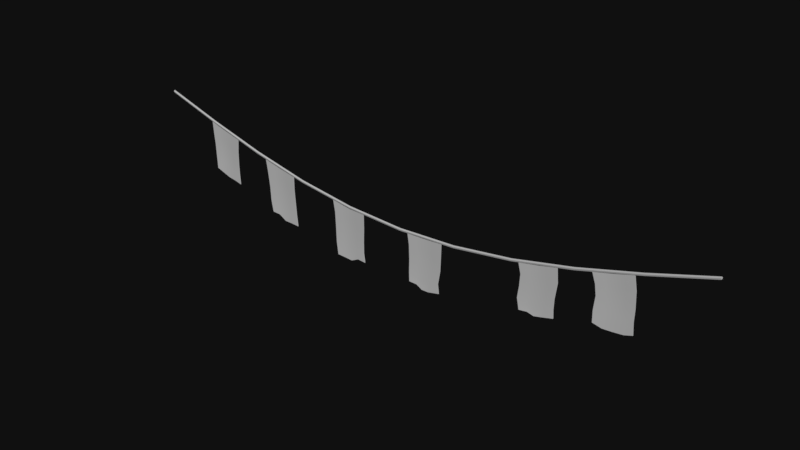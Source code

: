 # Source: flagSim4.1.blend  (saved by Blender 2.78.0; exported with 4.5.12 LTS)
import bpy
from mathutils import Matrix  # noqa: F401  (used for matrix-valued properties, if any)

bpy.ops.wm.read_factory_settings(use_empty=True)
scene = bpy.context.scene
scene.name = 'Scene'

# ---- collections
col_collection_1 = bpy.data.collections.new('Collection 1'); scene.collection.children.link(col_collection_1)

# ---- materials (node trees are filled in below, after node groups)
mat_lambert2 = bpy.data.materials.new('lambert2')
mat_lambert2.alpha_threshold = 0.0
mat_lambert2.diffuse_color = (0.5, 0.5, 0.5, 1.0)
mat_lambert2.roughness = 0.5

# ---- material node trees
mat_lambert2.use_nodes = True; mat_lambert2.node_tree.nodes.clear()
_N = mat_lambert2.node_tree.nodes; _L = mat_lambert2.node_tree.links
n0 = _N.new('ShaderNodeOutputMaterial'); n0.name = 'Material Output'; n0.location = (1200, 880)
n0.label = 'Material Out'
n1 = _N.new('ShaderNodeAddShader'); n1.name = 'Add Shader'; n1.location = (1000, 880)
n1.label = 'Shader Add Refl'
n2 = _N.new('ShaderNodeAddShader'); n2.name = 'Add Shader.001'; n2.location = (800, 880)
n2.label = 'Shader Add Spec'
n3 = _N.new('ShaderNodeBsdfRefraction'); n3.name = 'Refraction BSDF'; n3.location = (1200, 220)
n3.label = 'Refl BSDF'
n3.mute = True
n4 = _N.new('ShaderNodeMix'); n4.name = 'Mix'; n4.location = (1000, 220)
n4.label = 'Mix Color/Refl'
n4.data_type = 'RGBA'
n4.blend_type = 'MULTIPLY'
n4.inputs[0].default_value = 1.0
n4.inputs[6].default_value = (1.0, 1.0, 1.0, 1.0)
n4.inputs[7].default_value = (0.0, 0.0, 0.0, 0.0)
n5 = _N.new('ShaderNodeMixShader'); n5.name = 'Mix Shader'; n5.location = (600, 880)
n5.label = 'Shader Mix Alpha'
n6 = _N.new('ShaderNodeBsdfTransparent'); n6.name = 'Transparent BSDF'; n6.location = (400, 880)
n6.label = 'Alpha BSDF'
n6.mute = True
n7 = _N.new('ShaderNodeMix'); n7.name = 'Mix.001'; n7.location = (200, 1100)
n7.label = 'Mix Color/Alpha'
n7.data_type = 'RGBA'
n7.blend_type = 'MULTIPLY'
n7.inputs[0].default_value = 1.0
n7.inputs[6].default_value = (1.0, 1.0, 1.0, 1.0)
n7.inputs[7].default_value = (1.0, 1.0, 1.0, 1.0)
n8 = _N.new('ShaderNodeBsdfDiffuse'); n8.name = 'Diffuse BSDF'; n8.location = (400, 660)
n8.label = 'Diff BSDF'
n9 = _N.new('ShaderNodeMix'); n9.name = 'Mix.002'; n9.location = (200, 660)
n9.label = 'Mix Color/Diffuse'
n9.data_type = 'RGBA'
n9.blend_type = 'MULTIPLY'
n9.inputs[0].default_value = 1.0
n9.inputs[7].default_value = (1.0, 1.0, 1.0, 1.0)
n10 = _N.new('ShaderNodeBsdfAnisotropic'); n10.name = 'Glossy BSDF'; n10.location = (400, 220)
n10.label = 'Spec BSDF'
n10.distribution = 'GGX'
n11 = _N.new('ShaderNodeMix'); n11.name = 'Mix.003'; n11.location = (200, 220)
n11.label = 'Mix Color/Spec'
n11.data_type = 'RGBA'
n11.blend_type = 'MULTIPLY'
n11.inputs[0].default_value = 1.0
n11.inputs[7].default_value = (0.0, 0.0, 0.0, 1.0)
n12 = _N.new('ShaderNodeMix'); n12.name = 'Mix.004'; n12.location = (200, 0)
n12.label = 'Mix Color/Hardness'
n12.data_type = 'RGBA'
n12.blend_type = 'MULTIPLY'
n12.inputs[0].default_value = 1.0
n12.inputs[6].default_value = (1.87, 1.87, 1.87, 1.87)
n12.inputs[7].default_value = (1.0, 1.0, 1.0, 1.0)
n13 = _N.new('ShaderNodeNormalMap'); n13.name = 'Normal Map'; n13.location = (200, 440)
n13.label = 'Normal/Map'
n13.mute = True
n14 = _N.new('ShaderNodeMix'); n14.name = 'Mix.005'; n14.location = (1000, 660)
n14.label = 'Bump/Map'
n14.mute = True
n14.data_type = 'RGBA'
n14.blend_type = 'MULTIPLY'
n14.inputs[0].default_value = 1.0
n14.inputs[6].default_value = (1.0, 1.0, 1.0, 1.0)
n14.inputs[7].default_value = (0.0, 0.0, 0.0, 1.0)
n15 = _N.new('ShaderNodeTexCoord'); n15.name = 'Texture Coordinate'; n15.location = (-600, 660)
n15.label = 'Texture Coords'
n16 = _N.new('ShaderNodeDisplacement'); n16.name = 'Displacement'; n16.location = (0, 0)
n16.inputs[1].default_value = 0.0
n16.inputs[2].default_value = 0.1
n17 = _N.new('ShaderNodeMath'); n17.name = 'Math'; n17.location = (0, 0)
n17.operation = 'POWER'
_L.new(n1.outputs[0], n0.inputs[0])
_L.new(n2.outputs[0], n1.inputs[0])
_L.new(n3.outputs[0], n1.inputs[1])
_L.new(n4.outputs[2], n3.inputs[0])
_L.new(n5.outputs[0], n2.inputs[0])
_L.new(n6.outputs[0], n5.inputs[1])
_L.new(n7.outputs[2], n5.inputs[0])
_L.new(n8.outputs[0], n5.inputs[2])
_L.new(n9.outputs[2], n8.inputs[0])
_L.new(n10.outputs[0], n2.inputs[1])
_L.new(n11.outputs[2], n10.inputs[0])
_L.new(n13.outputs[0], n8.inputs[2])
_L.new(n13.outputs[0], n10.inputs[4])
_L.new(n13.outputs[0], n3.inputs[3])
_L.new(n14.outputs[2], n16.inputs[0])
_L.new(n16.outputs[0], n0.inputs[2])
_L.new(n12.outputs[2], n17.inputs[0])
_L.new(n17.outputs[0], n10.inputs[1])
n0.is_active_output = True

# ---- world
world_world = bpy.data.worlds.new('World'); scene.world = world_world
world_world.use_nodes = True; world_world.node_tree.nodes.clear()
_N = world_world.node_tree.nodes; _L = world_world.node_tree.links
n0 = _N.new('ShaderNodeOutputWorld'); n0.name = 'World Output'; n0.location = (300, 300)
n1 = _N.new('ShaderNodeBackground'); n1.name = 'Background'; n1.location = (10, 300)
n1.inputs[0].default_value = (0.05088, 0.05088, 0.05088, 1.0)
n1.inputs[1].default_value = 0.1
_L.new(n1.outputs[0], n0.inputs[0])
n0.is_active_output = True
world_world.color = (0.05088, 0.05088, 0.05088)
world_world.use_sun_shadow = False
world_world.sun_shadow_jitter_overblur = 0.0
world_world.cycles.sampling_method = 'MANUAL'

# ---- meshes
me_untitled_013 = bpy.data.meshes.new('Untitled.013')
me_untitled_013.from_pydata([(2.236, 0.00951, 1.353), (2.236, 0.005878, 1.342), (2.236, -0.005878, 1.342), (2.236, -0.009511, 1.353), (2.236, -2.215e-07, 1.36), (1.342, 0.00951, 1.09), (1.342, 0.005878, 1.078), (1.342, -0.005878, 1.078), (1.342, -0.009511, 1.09), (1.342, -1.787e-07, 1.097), (0.4472, 0.00951, 0.9287), (0.4472, 0.005878, 0.9175), (0.4472, -0.005878, 0.9175), (0.4472, -0.009511, 0.9287), (0.4472, -1.524e-07, 0.9356), (-0.4472, 0.00951, 0.9287), (-0.4472, 0.005878, 0.9175), (-0.4472, -0.005878, 0.9175), (-0.4472, -0.009511, 0.9287), (-0.4472, -1.524e-07, 0.9356), (-1.342, 0.00951, 1.09), (-1.342, 0.005878, 1.078), (-1.342, -0.005878, 1.078), (-1.342, -0.009511, 1.09), (-1.342, -1.787e-07, 1.097), (-2.236, 0.00951, 1.353), (-2.236, 0.005878, 1.342), (-2.236, -0.005878, 1.342), (-2.236, -0.009511, 1.353), (-2.236, -2.215e-07, 1.36), (1.124e-07, -0.009511, 0.9071), (3.934e-08, -0.005878, 0.8959), (3.994e-08, 0.005878, 0.8959), (1.138e-07, 0.00951, 0.9071), (7.629e-08, -1.489e-07, 0.914), (-0.8944, -0.005878, 0.9803), (-0.8944, 0.005878, 0.9803), (-0.8944, 0.00951, 0.9915), (-0.8944, -1.627e-07, 0.9984), (-0.8944, -0.009511, 0.9915), (0.8944, -0.009511, 0.9915), (0.8944, -0.005878, 0.9803), (0.8944, 0.005878, 0.9803), (0.8944, 0.00951, 0.9915), (0.8944, -1.627e-07, 0.9984), (1.789, -0.009511, 1.214), (1.789, -0.005878, 1.203), (1.789, 0.005878, 1.203), (1.789, 0.00951, 1.214), (1.789, -1.989e-07, 1.221), (-1.789, -0.009511, 1.214), (-1.789, -0.005878, 1.203), (-1.789, 0.005878, 1.203), (-1.789, 0.00951, 1.214), (-1.789, -1.989e-07, 1.221)], [], [(0, 1, 47, 48), (1, 2, 46, 47), (2, 3, 45, 46), (3, 4, 49, 45), (4, 0, 48, 49), (5, 6, 42, 43), (6, 7, 41, 42), (7, 8, 40, 41), (8, 9, 44, 40), (9, 5, 43, 44), (10, 11, 32, 33), (11, 12, 31, 32), (12, 13, 30, 31), (13, 14, 34, 30), (14, 10, 33, 34), (15, 16, 36, 37), (16, 17, 35, 36), (17, 18, 39, 35), (18, 19, 38, 39), (19, 15, 37, 38), (20, 21, 52, 53), (21, 22, 51, 52), (22, 23, 50, 51), (23, 24, 54, 50), (24, 20, 53, 54), (31, 30, 18, 17), (32, 31, 17, 16), (33, 32, 16, 15), (34, 33, 15, 19), (30, 34, 19, 18), (36, 35, 22, 21), (37, 36, 21, 20), (38, 37, 20, 24), (39, 38, 24, 23), (35, 39, 23, 22), (41, 40, 13, 12), (42, 41, 12, 11), (43, 42, 11, 10), (44, 43, 10, 14), (40, 44, 14, 13), (46, 45, 8, 7), (47, 46, 7, 6), (48, 47, 6, 5), (49, 48, 5, 9), (45, 49, 9, 8), (51, 50, 28, 27), (52, 51, 27, 26), (53, 52, 26, 25), (54, 53, 25, 29), (50, 54, 29, 28)])
me_untitled_013.polygons.foreach_set('use_smooth', [True] * 50)
_k = set([(0, 48), (1, 47), (2, 46), (3, 45), (4, 49), (5, 43), (5, 48), (6, 42), (6, 47), (7, 41), (7, 46), (8, 40), (8, 45), (9, 44), (9, 49), (10, 33), (10, 43), (11, 32), (11, 42), (12, 31), (12, 41), (13, 30), (13, 40), (14, 34), (14, 44), (15, 33), (15, 37), (16, 32), (16, 36), (17, 31), (17, 35), (18, 30), (18, 39), (19, 34), (19, 38), (20, 37), (20, 53), (21, 36), (21, 52), (22, 35), (22, 51), (23, 39), (23, 50), (24, 38), (24, 54), (25, 53), (26, 52), (27, 51), (28, 50), (29, 54)])
me_untitled_013.attributes.new('sharp_edge', 'BOOLEAN', 'EDGE').data.foreach_set('value', [ (min(e.vertices), max(e.vertices)) in _k for e in me_untitled_013.edges])
_uv = me_untitled_013.uv_layers.new(name='map1')
_uv.uv.foreach_set('vector', [0.03279, 0.003282, 0.03769, 0.004732, 0.03729, 0.208, 0.03238, 0.2066, 0.03769, 0.004732, 0.0428, 0.004742, 0.0424, 0.208, 0.03729, 0.208, 0.0428, 0.004742, 0.0477, 0.003312, 0.04732, 0.2066, 0.0424, 0.208, 0.0477, 0.003312, 0.05273, 0.002431, 0.05236, 0.2058, 0.04732, 0.2066, 0.05273, 0.002431, 0.05776, 0.003332, 0.05739, 0.2067, 0.05236, 0.2058, 0.03198, 0.4082, 0.03694, 0.4094, 0.03667, 0.608, 0.03164, 0.6072, 0.03694, 0.4094, 0.04205, 0.4094, 0.04178, 0.608, 0.03667, 0.608, 0.04205, 0.4094, 0.04702, 0.4083, 0.04681, 0.6072, 0.04178, 0.608, 0.04702, 0.4083, 0.05207, 0.4075, 0.05189, 0.6066, 0.04681, 0.6072, 0.05207, 0.4075, 0.05713, 0.4083, 0.05697, 0.6072, 0.05189, 0.6066, 0.03142, 0.8034, 0.0365, 0.8039, 0.03639, 0.998, 0.03129, 0.998, 0.0365, 0.8039, 0.04161, 0.8039, 0.0415, 0.998, 0.03639, 0.998, 0.04161, 0.8039, 0.04669, 0.8034, 0.0466, 0.998, 0.0415, 0.998, 0.04669, 0.8034, 0.05178, 0.8031, 0.0517, 0.998, 0.0466, 0.998, 0.05178, 0.8031, 0.05688, 0.8034, 0.05681, 0.998, 0.0517, 0.998, 0.002498, 0.1969, 0.007579, 0.1964, 0.007436, 0.3923, 0.002405, 0.3931, 0.007579, 0.1964, 0.01269, 0.1964, 0.01254, 0.3923, 0.007436, 0.3923, 0.01269, 0.1964, 0.01777, 0.1969, 0.01757, 0.3931, 0.01254, 0.3923, 0.01777, 0.1969, 0.02286, 0.1972, 0.02265, 0.3937, 0.01757, 0.3931, 0.02286, 0.1972, 0.02796, 0.1969, 0.02773, 0.3931, 0.02265, 0.3937, 0.002231, 0.592, 0.007201, 0.5908, 0.00687, 0.7923, 0.001949, 0.7936, 0.007201, 0.5908, 0.01231, 0.5909, 0.01198, 0.7923, 0.00687, 0.7923, 0.01231, 0.5909, 0.01727, 0.592, 0.01689, 0.7936, 0.01198, 0.7923, 0.01727, 0.592, 0.02233, 0.5928, 0.02193, 0.7945, 0.01689, 0.7936, 0.02233, 0.5928, 0.02738, 0.5921, 0.02697, 0.7937, 0.02193, 0.7945, 0.01278, 0.00228, 0.01788, 0.002282, 0.01777, 0.1969, 0.01269, 0.1964, 0.007672, 0.002278, 0.01278, 0.00228, 0.01269, 0.1964, 0.007579, 0.1964, 0.002571, 0.002276, 0.007672, 0.002278, 0.007579, 0.1964, 0.002498, 0.1969, 0.02298, 0.002284, 0.02809, 0.002287, 0.02796, 0.1969, 0.02286, 0.1972, 0.01788, 0.002282, 0.02298, 0.002284, 0.02286, 0.1972, 0.01777, 0.1969, 0.007436, 0.3923, 0.01254, 0.3923, 0.01231, 0.5909, 0.007201, 0.5908, 0.002405, 0.3931, 0.007436, 0.3923, 0.007201, 0.5908, 0.002231, 0.592, 0.02265, 0.3937, 0.02773, 0.3931, 0.02738, 0.5921, 0.02233, 0.5928, 0.01757, 0.3931, 0.02265, 0.3937, 0.02233, 0.5928, 0.01727, 0.592, 0.01254, 0.3923, 0.01757, 0.3931, 0.01727, 0.592, 0.01231, 0.5909, 0.04178, 0.608, 0.04681, 0.6072, 0.04669, 0.8034, 0.04161, 0.8039, 0.03667, 0.608, 0.04178, 0.608, 0.04161, 0.8039, 0.0365, 0.8039, 0.03164, 0.6072, 0.03667, 0.608, 0.0365, 0.8039, 0.03142, 0.8034, 0.05189, 0.6066, 0.05697, 0.6072, 0.05688, 0.8034, 0.05178, 0.8031, 0.04681, 0.6072, 0.05189, 0.6066, 0.05178, 0.8031, 0.04669, 0.8034, 0.0424, 0.208, 0.04732, 0.2066, 0.04702, 0.4083, 0.04205, 0.4094, 0.03729, 0.208, 0.0424, 0.208, 0.04205, 0.4094, 0.03694, 0.4094, 0.03238, 0.2066, 0.03729, 0.208, 0.03694, 0.4094, 0.03198, 0.4082, 0.05236, 0.2058, 0.05739, 0.2067, 0.05713, 0.4083, 0.05207, 0.4075, 0.04732, 0.2066, 0.05236, 0.2058, 0.05207, 0.4075, 0.04702, 0.4083, 0.01198, 0.7923, 0.01689, 0.7936, 0.01648, 0.997, 0.01158, 0.9955, 0.00687, 0.7923, 0.01198, 0.7923, 0.01158, 0.9955, 0.006472, 0.9955, 0.001949, 0.7936, 0.00687, 0.7923, 0.006472, 0.9955, 0.001569, 0.997, 0.02193, 0.7945, 0.02697, 0.7937, 0.02653, 0.997, 0.0215, 0.9979, 0.01689, 0.7936, 0.02193, 0.7945, 0.0215, 0.9979, 0.01648, 0.997])
me_untitled_013.materials.append(mat_lambert2)
me_untitled_013.use_remesh_preserve_volume = False
me_untitled_013.use_remesh_preserve_attributes = False
me_untitled_013.use_mirror_vertex_groups = False
me_untitled_013.update()
me_untitled_013.normals_split_custom_set([tuple(v) for v in zip(*[iter([0.09554, 0.9467, -0.3076, 0.09554, 0.9467, -0.3076, 0.08971, 0.9472, -0.3078, 0.09143, 0.9471, -0.3077, 0.2966, 0.0, -0.955, 0.2966, 0.0, -0.955, 0.2823, 0.0, -0.9593, 0.2823, 0.0, -0.9593, 0.09555, -0.9467, -0.3076, 0.09555, -0.9467, -0.3076, 0.09143, -0.9471, -0.3077, 0.08971, -0.9472, -0.3078, -0.2437, -0.5701, 0.7846, -0.2437, -0.5701, 0.7846, -0.2329, -0.5716, 0.7868, -0.2303, -0.572, 0.7873, -0.2437, 0.5701, 0.7846, -0.2437, 0.5701, 0.7846, -0.2303, 0.572, 0.7873, -0.2329, 0.5716, 0.7868, 0.07794, 0.9482, -0.3081, 0.0753, 0.9484, -0.3081, 0.05419, 0.9497, -0.3086, 0.0568, 0.9495, -0.3085, 0.2412, 0.0, -0.9705, 0.2412, 0.0, -0.9705, 0.1769, 0.0, -0.9842, 0.1769, 0.0, -0.9842, 0.0753, -0.9484, -0.3081, 0.07794, -0.9482, -0.3081, 0.0568, -0.9495, -0.3085, 0.05419, -0.9497, -0.3086, -0.1952, -0.5765, 0.7935, -0.1992, -0.576, 0.7928, -0.146, -0.5815, 0.8004, -0.1419, -0.5818, 0.8009, -0.1992, 0.576, 0.7928, -0.1952, 0.5765, 0.7935, -0.1422, 0.5818, 0.8008, -0.146, 0.5815, 0.8004, 0.02994, 0.9506, -0.3089, 0.02832, 0.9507, -0.3089, -2.26e-07, 0.9511, -0.309, -9.449e-08, 0.9511, -0.309, 0.09379, 0.0, -0.9956, 0.09379, 0.0, -0.9956, 9.497e-09, 0.0, -1.0, 1.662e-08, 0.0, -1.0, 0.02832, -0.9507, -0.3089, 0.02994, -0.9506, -0.3089, -1.17e-07, -0.9511, -0.309, -2.474e-07, -0.9511, -0.309, -0.07473, -0.5861, 0.8068, -0.07732, -0.586, 0.8066, -1.126e-06, -0.5878, 0.809, -1.264e-06, -0.5878, 0.809, -0.07732, 0.586, 0.8066, -0.07473, 0.5861, 0.8068, -1.182e-06, 0.5878, 0.809, -1.04e-06, 0.5878, 0.809, -0.02994, 0.9506, -0.3089, -0.02832, 0.9507, -0.3089, -0.05419, 0.9497, -0.3086, -0.0568, 0.9495, -0.3085, -0.09379, 0.0, -0.9956, -0.09379, 0.0, -0.9956, -0.1769, 0.0, -0.9842, -0.1769, 0.0, -0.9842, -0.02832, -0.9507, -0.3089, -0.02994, -0.9506, -0.3089, -0.0568, -0.9495, -0.3085, -0.05419, -0.9497, -0.3086, 0.07506, -0.5861, 0.8067, 0.07732, -0.586, 0.8066, 0.1464, -0.5814, 0.8003, 0.1419, -0.5818, 0.8008, 0.07732, 0.586, 0.8066, 0.07506, 0.5861, 0.8067, 0.1419, 0.5818, 0.8008, 0.146, 0.5815, 0.8004, -0.07794, 0.9482, -0.3081, -0.0753, 0.9484, -0.3081, -0.08971, 0.9472, -0.3078, -0.09143, 0.9471, -0.3077, -0.2416, -2.148e-07, -0.9704, -0.2416, -1.499e-11, -0.9704, -0.2823, 0.0, -0.9593, -0.2823, 0.0, -0.9593, -0.0753, -0.9484, -0.3081, -0.07794, -0.9482, -0.3081, -0.09143, -0.9471, -0.3077, -0.08971, -0.9472, -0.3078, 0.1955, -0.5764, 0.7934, 0.1992, -0.576, 0.7928, 0.2329, -0.5716, 0.7868, 0.2303, -0.572, 0.7873, 0.1997, 0.5759, 0.7927, 0.1955, 0.5764, 0.7934, 0.2303, 0.572, 0.7873, 0.2329, 0.5716, 0.7868, -2.474e-07, -0.9511, -0.309, -1.17e-07, -0.9511, -0.309, -0.02994, -0.9506, -0.3089, -0.02832, -0.9507, -0.3089, 1.662e-08, 0.0, -1.0, 9.497e-09, 0.0, -1.0, -0.09379, 0.0, -0.9956, -0.09379, 0.0, -0.9956, -9.449e-08, 0.9511, -0.309, -2.26e-07, 0.9511, -0.309, -0.02832, 0.9507, -0.3089, -0.02994, 0.9506, -0.3089, -1.04e-06, 0.5878, 0.809, -1.182e-06, 0.5878, 0.809, 0.07506, 0.5861, 0.8067, 0.07732, 0.586, 0.8066, -1.264e-06, -0.5878, 0.809, -1.126e-06, -0.5878, 0.809, 0.07732, -0.586, 0.8066, 0.07506, -0.5861, 0.8067, -0.1769, 0.0, -0.9842, -0.1769, 0.0, -0.9842, -0.2416, -1.499e-11, -0.9704, -0.2416, -2.148e-07, -0.9704, -0.0568, 0.9495, -0.3085, -0.05419, 0.9497, -0.3086, -0.0753, 0.9484, -0.3081, -0.07794, 0.9482, -0.3081, 0.146, 0.5815, 0.8004, 0.1419, 0.5818, 0.8008, 0.1955, 0.5764, 0.7934, 0.1997, 0.5759, 0.7927, 0.1419, -0.5818, 0.8008, 0.1464, -0.5814, 0.8003, 0.1992, -0.576, 0.7928, 0.1955, -0.5764, 0.7934, -0.05419, -0.9497, -0.3086, -0.0568, -0.9495, -0.3085, -0.07794, -0.9482, -0.3081, -0.0753, -0.9484, -0.3081, 0.05419, -0.9497, -0.3086, 0.0568, -0.9495, -0.3085, 0.02994, -0.9506, -0.3089, 0.02832, -0.9507, -0.3089, 0.1769, 0.0, -0.9842, 0.1769, 0.0, -0.9842, 0.09379, 0.0, -0.9956, 0.09379, 0.0, -0.9956, 0.0568, 0.9495, -0.3085, 0.05419, 0.9497, -0.3086, 0.02832, 0.9507, -0.3089, 0.02994, 0.9506, -0.3089, -0.146, 0.5815, 0.8004, -0.1422, 0.5818, 0.8008, -0.07473, 0.5861, 0.8068, -0.07732, 0.586, 0.8066, -0.1419, -0.5818, 0.8009, -0.146, -0.5815, 0.8004, -0.07732, -0.586, 0.8066, -0.07473, -0.5861, 0.8068, 0.08971, -0.9472, -0.3078, 0.09143, -0.9471, -0.3077, 0.07794, -0.9482, -0.3081, 0.0753, -0.9484, -0.3081, 0.2823, 0.0, -0.9593, 0.2823, 0.0, -0.9593, 0.2412, 0.0, -0.9705, 0.2412, 0.0, -0.9705, 0.09143, 0.9471, -0.3077, 0.08971, 0.9472, -0.3078, 0.0753, 0.9484, -0.3081, 0.07794, 0.9482, -0.3081, -0.2329, 0.5716, 0.7868, -0.2303, 0.572, 0.7873, -0.1952, 0.5765, 0.7935, -0.1992, 0.576, 0.7928, -0.2303, -0.572, 0.7873, -0.2329, -0.5716, 0.7868, -0.1992, -0.576, 0.7928, -0.1952, -0.5765, 0.7935, -0.08971, -0.9472, -0.3078, -0.09143, -0.9471, -0.3077, -0.09554, -0.9467, -0.3076, -0.09554, -0.9467, -0.3076, -0.2823, 0.0, -0.9593, -0.2823, 0.0, -0.9593, -0.2966, 0.0, -0.955, -0.2966, 0.0, -0.955, -0.09143, 0.9471, -0.3077, -0.08971, 0.9472, -0.3078, -0.09554, 0.9467, -0.3076, -0.09554, 0.9467, -0.3076, 0.2329, 0.5716, 0.7868, 0.2303, 0.572, 0.7873, 0.2437, 0.5701, 0.7846, 0.2437, 0.5701, 0.7846, 0.2303, -0.572, 0.7873, 0.2329, -0.5716, 0.7868, 0.2437, -0.5701, 0.7846, 0.2437, -0.5701, 0.7846])] * 3)])
me_untitled_012 = bpy.data.meshes.new('Untitled.012')
me_untitled_012.from_pydata([(-1.788, -0.008319, 0.8438), (-1.546, -0.008319, 0.777), (-1.821, 0.0004272, 1.225), (-1.549, 0.0004272, 1.143), (-1.669, -0.00222, 0.7964), (-1.688, 0.006526, 1.176), (-1.805, 0.0003628, 1.026), (-1.562, 0.0003629, 0.9225), (-1.68, 0.006462, 0.9774), (-1.754, 0.003477, 1.201), (-1.725, -0.00527, 0.8188), (-1.74, 0.003412, 1.002), (-1.619, 0.003477, 1.159), (-1.608, -0.00527, 0.7893), (-1.621, 0.003412, 0.9499), (-1.814, 0.000395, 1.123), (-1.56, 0.000395, 1.03), (-1.624, 0.003445, 1.052), (-1.688, 0.006494, 1.074), (-1.751, 0.003445, 1.099), (-1.797, -0.003978, 0.9354), (-1.555, -0.003978, 0.8448), (-1.615, -0.0009287, 0.8606), (-1.675, 0.002121, 0.8826), (-1.733, -0.0009287, 0.9038), (-1.788, -0.01265, 0.8437), (-1.726, -0.009605, 0.8187), (-1.733, -0.005263, 0.9036), (-1.797, -0.008312, 0.9353), (-1.669, -0.006553, 0.7962), (-1.607, -0.0096, 0.7892), (-1.615, -0.005258, 0.8604), (-1.675, -0.002208, 0.8825), (-1.68, 0.002136, 0.9773), (-1.621, -0.0009157, 0.9499), (-1.624, -0.0008835, 1.052), (-1.688, 0.002168, 1.074), (-1.805, -0.003968, 1.026), (-1.74, -0.0009181, 1.002), (-1.751, -0.0008837, 1.099), (-1.814, -0.003933, 1.123), (-1.546, -0.01265, 0.7769), (-1.555, -0.008308, 0.8447), (-1.562, -0.003966, 0.9224), (-1.56, -0.003933, 1.03), (-1.618, -0.0008511, 1.159), (-1.549, -0.003901, 1.143), (-1.688, 0.002198, 1.176), (-1.754, -0.0008513, 1.201), (-1.821, -0.003901, 1.225)], [], [(25, 26, 27, 28), (29, 30, 31, 32), (33, 34, 35, 36), (37, 38, 39, 40), (27, 26, 29, 32), (39, 38, 33, 36), (31, 30, 41, 42), (35, 34, 43, 44), (45, 35, 44, 46), (36, 35, 45, 47), (48, 39, 36, 47), (40, 39, 48, 49), (34, 31, 42, 43), (32, 31, 34, 33), (38, 27, 32, 33), (28, 27, 38, 37), (0, 20, 24, 10), (4, 23, 22, 13), (8, 18, 17, 14), (6, 15, 19, 11), (24, 23, 4, 10), (19, 18, 8, 11), (22, 21, 1, 13), (17, 16, 7, 14), (12, 3, 16, 17), (18, 5, 12, 17), (9, 5, 18, 19), (15, 2, 9, 19), (14, 7, 21, 22), (23, 8, 14, 22), (11, 8, 23, 24), (20, 6, 11, 24), (0, 10, 26, 25), (20, 0, 25, 28), (4, 13, 30, 29), (15, 6, 37, 40), (10, 4, 29, 26), (13, 1, 41, 30), (1, 21, 42, 41), (7, 16, 44, 43), (16, 3, 46, 44), (3, 12, 45, 46), (12, 5, 47, 45), (5, 9, 48, 47), (9, 2, 49, 48), (2, 15, 40, 49), (21, 7, 43, 42), (6, 20, 28, 37)])
me_untitled_012.polygons.foreach_set('use_smooth', [True] * 48)
_k = set([(0, 10), (0, 20), (0, 25), (1, 13), (1, 21), (1, 41), (2, 9), (2, 15), (2, 49), (3, 12), (3, 16), (3, 46), (4, 10), (4, 13), (5, 9), (5, 12), (6, 15), (6, 20), (7, 16), (7, 21)])
me_untitled_012.attributes.new('sharp_edge', 'BOOLEAN', 'EDGE').data.foreach_set('value', [ (min(e.vertices), max(e.vertices)) in _k for e in me_untitled_012.edges])
_uv = me_untitled_012.uv_layers.new(name='map1')
_uv.uv.foreach_set('vector', [0.1041, 0.06118, 0.1325, 0.04846, 0.1289, 0.09171, 0.09988, 0.1078, 0.1586, 0.03703, 0.1866, 0.03344, 0.1832, 0.06971, 0.1556, 0.08095, 0.1534, 0.1292, 0.1804, 0.1152, 0.1791, 0.1673, 0.1498, 0.1785, 0.09629, 0.1541, 0.126, 0.1416, 0.1208, 0.1909, 0.09188, 0.2033, 0.1289, 0.09171, 0.1325, 0.04846, 0.1586, 0.03703, 0.1556, 0.08095, 0.1208, 0.1909, 0.126, 0.1416, 0.1534, 0.1292, 0.1498, 0.1785, 0.1832, 0.06971, 0.1866, 0.03344, 0.2145, 0.02717, 0.2107, 0.0617, 0.1791, 0.1673, 0.1804, 0.1152, 0.2075, 0.1013, 0.2085, 0.156, 0.1816, 0.222, 0.1791, 0.1673, 0.2085, 0.156, 0.2131, 0.2134, 0.1498, 0.1785, 0.1791, 0.1673, 0.1816, 0.222, 0.1499, 0.2305, 0.1193, 0.2429, 0.1208, 0.1909, 0.1498, 0.1785, 0.1499, 0.2305, 0.09188, 0.2033, 0.1208, 0.1909, 0.1193, 0.2429, 0.08876, 0.2552, 0.1804, 0.1152, 0.1832, 0.06971, 0.2107, 0.0617, 0.2075, 0.1013, 0.1556, 0.08095, 0.1832, 0.06971, 0.1804, 0.1152, 0.1534, 0.1292, 0.126, 0.1416, 0.1289, 0.09171, 0.1556, 0.08095, 0.1534, 0.1292, 0.09988, 0.1078, 0.1289, 0.09171, 0.126, 0.1416, 0.09629, 0.1541, 0.1042, 0.06124, 0.09995, 0.1079, 0.129, 0.09176, 0.1326, 0.04852, 0.1586, 0.03709, 0.1556, 0.081, 0.1831, 0.06977, 0.1865, 0.0335, 0.1534, 0.1292, 0.1498, 0.1785, 0.1791, 0.1673, 0.1804, 0.1153, 0.09635, 0.1541, 0.09193, 0.2033, 0.1209, 0.1909, 0.1261, 0.1416, 0.129, 0.09176, 0.1556, 0.081, 0.1586, 0.03709, 0.1326, 0.04852, 0.1209, 0.1909, 0.1498, 0.1785, 0.1534, 0.1292, 0.1261, 0.1416, 0.1831, 0.06977, 0.2106, 0.06176, 0.2145, 0.02723, 0.1865, 0.0335, 0.1791, 0.1673, 0.2084, 0.156, 0.2074, 0.1013, 0.1804, 0.1153, 0.1815, 0.222, 0.2131, 0.2134, 0.2084, 0.156, 0.1791, 0.1673, 0.1498, 0.1785, 0.1499, 0.2305, 0.1815, 0.222, 0.1791, 0.1673, 0.1194, 0.2429, 0.1499, 0.2305, 0.1498, 0.1785, 0.1209, 0.1909, 0.09193, 0.2033, 0.08881, 0.2552, 0.1194, 0.2429, 0.1209, 0.1909, 0.1804, 0.1153, 0.2074, 0.1013, 0.2106, 0.06176, 0.1831, 0.06977, 0.1556, 0.081, 0.1534, 0.1292, 0.1804, 0.1153, 0.1831, 0.06977, 0.1261, 0.1416, 0.1534, 0.1292, 0.1556, 0.081, 0.129, 0.09176, 0.09995, 0.1079, 0.09635, 0.1541, 0.1261, 0.1416, 0.129, 0.09176, 0.1042, 0.06124, 0.1326, 0.04852, 0.1325, 0.04846, 0.1041, 0.06118, 0.09995, 0.1079, 0.1042, 0.06124, 0.1041, 0.06118, 0.09988, 0.1078, 0.1586, 0.03709, 0.1865, 0.0335, 0.1866, 0.03344, 0.1586, 0.03703, 0.09193, 0.2033, 0.09635, 0.1541, 0.09629, 0.1541, 0.09188, 0.2033, 0.1326, 0.04852, 0.1586, 0.03709, 0.1586, 0.03703, 0.1325, 0.04846, 0.1865, 0.0335, 0.2145, 0.02723, 0.2145, 0.02717, 0.1866, 0.03344, 0.2145, 0.02723, 0.2106, 0.06176, 0.2107, 0.0617, 0.2145, 0.02717, 0.2074, 0.1013, 0.2084, 0.156, 0.2085, 0.156, 0.2075, 0.1013, 0.2084, 0.156, 0.2131, 0.2134, 0.2131, 0.2134, 0.2085, 0.156, 0.2131, 0.2134, 0.1815, 0.222, 0.1816, 0.222, 0.2131, 0.2134, 0.1815, 0.222, 0.1499, 0.2305, 0.1499, 0.2305, 0.1816, 0.222, 0.1499, 0.2305, 0.1194, 0.2429, 0.1193, 0.2429, 0.1499, 0.2305, 0.1194, 0.2429, 0.08881, 0.2552, 0.08876, 0.2552, 0.1193, 0.2429, 0.08881, 0.2552, 0.09193, 0.2033, 0.09188, 0.2033, 0.08876, 0.2552, 0.2106, 0.06176, 0.2074, 0.1013, 0.2075, 0.1013, 0.2107, 0.0617, 0.09635, 0.1541, 0.09995, 0.1079, 0.09988, 0.1078, 0.09629, 0.1541])
me_untitled_012.materials.append(mat_lambert2)
me_untitled_012.use_remesh_preserve_volume = False
me_untitled_012.use_remesh_preserve_attributes = False
me_untitled_012.use_mirror_vertex_groups = False
me_untitled_012.update()
me_untitled_012.normals_split_custom_set([tuple(v) for v in zip(*[iter([0.07376, -0.9957, 0.05609, 0.07405, -0.9957, 0.05648, 0.07205, -0.996, 0.05316, 0.0709, -0.9961, 0.0526, 0.006424, -0.9985, 0.05372, -0.03717, -0.9978, 0.0552, -0.03508, -0.9981, 0.05069, 0.01963, -0.9985, 0.0508, 0.008303, -0.9997, 0.02282, -0.04199, -0.9989, 0.02063, -0.04746, -0.9989, 0.0006231, 0.0004696, -1.0, 0.001877, 0.05678, -0.9981, 0.02184, 0.0604, -0.9978, 0.02779, 0.04872, -0.9988, 0.00335, 0.04846, -0.9988, 0.003699, 0.07205, -0.996, 0.05316, 0.07405, -0.9957, 0.05648, 0.006424, -0.9985, 0.05372, 0.01963, -0.9985, 0.0508, 0.04872, -0.9988, 0.00335, 0.0604, -0.9978, 0.02779, 0.008303, -0.9997, 0.02282, 0.0004696, -1.0, 0.001877, -0.03508, -0.9981, 0.05069, -0.03717, -0.9978, 0.0552, -0.03674, -0.9976, 0.05802, -0.03522, -0.9979, 0.05437, -0.04746, -0.9989, 0.0006231, -0.04199, -0.9989, 0.02063, -0.04003, -0.9988, 0.02856, -0.0473, -0.9989, 0.001571, -0.04506, -0.999, 0.00238, -0.04746, -0.9989, 0.0006231, -0.0473, -0.9989, 0.001571, -0.04472, -0.999, 0.003456, 0.0004696, -1.0, 0.001877, -0.04746, -0.9989, 0.0006231, -0.04506, -0.999, 0.00238, 0.007817, -1.0, 0.001221, 0.04759, -0.9989, 0.002066, 0.04872, -0.9988, 0.00335, 0.0004696, -1.0, 0.001877, 0.007817, -1.0, 0.001221, 0.04846, -0.9988, 0.003699, 0.04872, -0.9988, 0.00335, 0.04759, -0.9989, 0.002066, 0.04786, -0.9989, 0.002742, -0.04199, -0.9989, 0.02063, -0.03508, -0.9981, 0.05069, -0.03522, -0.9979, 0.05437, -0.04003, -0.9988, 0.02856, 0.01963, -0.9985, 0.0508, -0.03508, -0.9981, 0.05069, -0.04199, -0.9989, 0.02063, 0.008303, -0.9997, 0.02282, 0.0604, -0.9978, 0.02779, 0.07205, -0.996, 0.05316, 0.01963, -0.9985, 0.0508, 0.008303, -0.9997, 0.02282, 0.0709, -0.9961, 0.0526, 0.07205, -0.996, 0.05316, 0.0604, -0.9978, 0.02779, 0.05678, -0.9981, 0.02184, -0.07369, 0.9957, -0.05613, -0.07097, 0.9961, -0.05272, -0.07208, 0.996, -0.05316, -0.07403, 0.9957, -0.05649, -0.006519, 0.9985, -0.05374, -0.01964, 0.9985, -0.0508, 0.03499, 0.9981, -0.05047, 0.03719, 0.9978, -0.05541, -0.008296, 0.9997, -0.02282, -0.0005015, 1.0, -0.001878, 0.04749, 0.9989, -0.0006185, 0.042, 0.9989, -0.02059, -0.05684, 0.9981, -0.02191, -0.0485, 0.9988, -0.003766, -0.04862, 0.9988, -0.00326, -0.06042, 0.9978, -0.02779, -0.07208, 0.996, -0.05316, -0.01964, 0.9985, -0.0508, -0.006519, 0.9985, -0.05374, -0.07403, 0.9957, -0.05649, -0.04862, 0.9988, -0.00326, -0.0005015, 1.0, -0.001878, -0.008296, 0.9997, -0.02282, -0.06042, 0.9978, -0.02779, 0.03499, 0.9981, -0.05047, 0.03526, 0.9979, -0.0544, 0.03675, 0.9976, -0.0581, 0.03719, 0.9978, -0.05541, 0.04749, 0.9989, -0.0006185, 0.04746, 0.9989, -0.001502, 0.04005, 0.9988, -0.02853, 0.042, 0.9989, -0.02059, 0.04506, 0.999, -0.002357, 0.04475, 0.999, -0.00344, 0.04746, 0.9989, -0.001502, 0.04749, 0.9989, -0.0006185, -0.0005015, 1.0, -0.001878, -0.007818, 1.0, -0.001219, 0.04506, 0.999, -0.002357, 0.04749, 0.9989, -0.0006185, -0.04761, 0.9989, -0.002046, -0.007818, 1.0, -0.001219, -0.0005015, 1.0, -0.001878, -0.04862, 0.9988, -0.00326, -0.0485, 0.9988, -0.003766, -0.04785, 0.9989, -0.002682, -0.04761, 0.9989, -0.002046, -0.04862, 0.9988, -0.00326, 0.042, 0.9989, -0.02059, 0.04005, 0.9988, -0.02853, 0.03526, 0.9979, -0.0544, 0.03499, 0.9981, -0.05047, -0.01964, 0.9985, -0.0508, -0.008296, 0.9997, -0.02282, 0.042, 0.9989, -0.02059, 0.03499, 0.9981, -0.05047, -0.06042, 0.9978, -0.02779, -0.008296, 0.9997, -0.02282, -0.01964, 0.9985, -0.0508, -0.07208, 0.996, -0.05316, -0.07097, 0.9961, -0.05272, -0.05684, 0.9981, -0.02191, -0.06042, 0.9978, -0.02779, -0.07208, 0.996, -0.05316, -0.375, 0.04002, -0.9262, -0.3715, 0.03704, -0.9277, 0.07405, -0.9957, 0.05648, 0.07376, -0.9957, 0.05609, -0.9948, 0.03675, -0.09491, -0.994, 0.03908, -0.1026, 0.07376, -0.9957, 0.05609, 0.0709, -0.9961, 0.0526, -0.2424, 0.03073, -0.9697, -0.153, 0.02549, -0.9879, -0.03717, -0.9978, 0.0552, 0.006424, -0.9985, 0.05372, -0.9962, 0.02613, -0.08303, -0.9951, 0.03103, -0.09402, 0.05678, -0.9981, 0.02184, 0.04846, -0.9988, 0.003699, -0.3715, 0.03704, -0.9277, -0.2424, 0.03073, -0.9697, 0.006424, -0.9985, 0.05372, 0.07405, -0.9957, 0.05648, -0.153, 0.02549, -0.9879, -0.1963, 0.02417, -0.9803, -0.03674, -0.9976, 0.05802, -0.03717, -0.9978, 0.0552, 0.9924, 0.01448, 0.1223, 0.9945, 0.0161, 0.1032, -0.03522, -0.9979, 0.05437, -0.03674, -0.9976, 0.05802, 0.9995, 0.02035, 0.02422, 0.9982, 0.02275, -0.05607, -0.0473, -0.9989, 0.001571, -0.04003, -0.9988, 0.02856, 0.9982, 0.02275, -0.05607, 0.9956, 0.02311, -0.09033, -0.04472, -0.999, 0.003456, -0.0473, -0.9989, 0.001571, 0.2366, 0.003897, 0.9716, 0.2364, 0.00276, 0.9716, -0.04506, -0.999, 0.00238, -0.04472, -0.999, 0.003456, 0.2364, 0.00276, 0.9716, 0.2894, -0.001597, 0.9572, 0.007817, -1.0, 0.001221, -0.04506, -0.999, 0.00238, 0.2894, -0.001597, 0.9572, 0.3418, -0.006997, 0.9397, 0.04759, -0.9989, 0.002066, 0.007817, -1.0, 0.001221, 0.3418, -0.006997, 0.9397, 0.342, -0.009272, 0.9396, 0.04786, -0.9989, 0.002742, 0.04759, -0.9989, 0.002066, -0.9975, 0.02432, -0.06675, -0.9962, 0.02613, -0.08303, 0.04846, -0.9988, 0.003699, 0.04786, -0.9989, 0.002742, 0.9945, 0.0161, 0.1032, 0.9995, 0.02035, 0.02422, -0.04003, -0.9988, 0.02856, -0.03522, -0.9979, 0.05437, -0.9951, 0.03103, -0.09402, -0.9948, 0.03675, -0.09491, 0.0709, -0.9961, 0.0526, 0.05678, -0.9981, 0.02184])] * 3)])
me_untitled_011 = bpy.data.meshes.new('Untitled.011')
me_untitled_011.from_pydata([(-1.204, -0.008319, 0.6582), (-0.9545, -0.008319, 0.6167), (-1.264, 0.0004272, 1.065), (-0.9858, 0.0004273, 1.007), (-1.085, -0.00222, 0.6165), (-1.126, 0.006526, 1.033), (-1.234, 0.0003629, 0.8489), (-0.9788, 0.0003629, 0.7869), (-1.102, 0.006462, 0.8271), (-1.195, 0.003477, 1.047), (-1.142, -0.00527, 0.6531), (-1.167, 0.003412, 0.8297), (-1.056, 0.003477, 1.018), (-1.022, -0.00527, 0.6184), (-1.04, 0.003412, 0.8091), (-1.248, 0.0003951, 0.9646), (-0.9861, 0.0003951, 0.8942), (-1.052, 0.003445, 0.9106), (-1.118, 0.006494, 0.9271), (-1.183, 0.003445, 0.9458), (-1.224, -0.003978, 0.7421), (-0.9676, -0.003978, 0.6938), (-1.03, -0.0009286, 0.7053), (-1.092, 0.002121, 0.7073), (-1.155, -0.0009286, 0.7233), (-1.204, -0.01265, 0.6581), (-1.142, -0.009605, 0.653), (-1.155, -0.005262, 0.7232), (-1.224, -0.008311, 0.742), (-1.085, -0.006554, 0.6164), (-1.022, -0.0096, 0.6183), (-1.03, -0.005258, 0.7052), (-1.092, -0.002207, 0.7072), (-1.102, 0.002136, 0.8271), (-1.04, -0.0009157, 0.8091), (-1.052, -0.0008835, 0.9106), (-1.118, 0.002168, 0.9271), (-1.234, -0.003967, 0.8489), (-1.167, -0.000917, 0.8296), (-1.183, -0.0008835, 0.9458), (-1.248, -0.003933, 0.9645), (-0.9544, -0.01265, 0.6166), (-0.9675, -0.008308, 0.6937), (-0.9788, -0.003966, 0.7869), (-0.986, -0.003933, 0.8942), (-1.056, -0.0008511, 1.018), (-0.9857, -0.003901, 1.007), (-1.126, 0.002198, 1.033), (-1.195, -0.0008513, 1.047), (-1.264, -0.003901, 1.065)], [], [(25, 26, 27, 28), (29, 30, 31, 32), (33, 34, 35, 36), (37, 38, 39, 40), (27, 26, 29, 32), (39, 38, 33, 36), (31, 30, 41, 42), (35, 34, 43, 44), (45, 35, 44, 46), (36, 35, 45, 47), (48, 39, 36, 47), (40, 39, 48, 49), (34, 31, 42, 43), (32, 31, 34, 33), (38, 27, 32, 33), (28, 27, 38, 37), (0, 20, 24, 10), (4, 23, 22, 13), (8, 18, 17, 14), (6, 15, 19, 11), (24, 23, 4, 10), (19, 18, 8, 11), (22, 21, 1, 13), (17, 16, 7, 14), (12, 3, 16, 17), (18, 5, 12, 17), (9, 5, 18, 19), (15, 2, 9, 19), (14, 7, 21, 22), (23, 8, 14, 22), (11, 8, 23, 24), (20, 6, 11, 24), (0, 10, 26, 25), (20, 0, 25, 28), (4, 13, 30, 29), (15, 6, 37, 40), (10, 4, 29, 26), (13, 1, 41, 30), (1, 21, 42, 41), (7, 16, 44, 43), (16, 3, 46, 44), (3, 12, 45, 46), (12, 5, 47, 45), (5, 9, 48, 47), (9, 2, 49, 48), (2, 15, 40, 49), (21, 7, 43, 42), (6, 20, 28, 37)])
me_untitled_011.polygons.foreach_set('use_smooth', [True] * 48)
_k = set([(0, 10), (0, 20), (0, 25), (1, 13), (1, 21), (1, 41), (2, 9), (2, 15), (2, 49), (3, 12), (3, 16), (3, 46), (4, 10), (4, 13), (4, 29), (5, 9), (5, 12), (6, 15), (6, 20), (7, 16), (7, 21)])
me_untitled_011.attributes.new('sharp_edge', 'BOOLEAN', 'EDGE').data.foreach_set('value', [ (min(e.vertices), max(e.vertices)) in _k for e in me_untitled_011.edges])
_uv = me_untitled_011.uv_layers.new(name='map1')
_uv.uv.foreach_set('vector', [0.2551, 0.04408, 0.2832, 0.0415, 0.2774, 0.07723, 0.2458, 0.0868, 0.3092, 0.02284, 0.3381, 0.02382, 0.3346, 0.06805, 0.3063, 0.06907, 0.3015, 0.1301, 0.33, 0.121, 0.3246, 0.1727, 0.2945, 0.181, 0.2414, 0.1412, 0.2719, 0.1314, 0.2646, 0.1906, 0.2348, 0.2001, 0.2774, 0.07723, 0.2832, 0.0415, 0.3092, 0.02284, 0.3063, 0.06907, 0.2646, 0.1906, 0.2719, 0.1314, 0.3015, 0.1301, 0.2945, 0.181, 0.3346, 0.06805, 0.3381, 0.02382, 0.3692, 0.02298, 0.3632, 0.0622, 0.3246, 0.1727, 0.33, 0.121, 0.358, 0.1097, 0.3547, 0.1643, 0.3227, 0.2274, 0.3246, 0.1727, 0.3547, 0.1643, 0.3548, 0.2219, 0.2945, 0.181, 0.3246, 0.1727, 0.3227, 0.2274, 0.2905, 0.2349, 0.2591, 0.2421, 0.2646, 0.1906, 0.2945, 0.181, 0.2905, 0.2349, 0.2348, 0.2001, 0.2646, 0.1906, 0.2591, 0.2421, 0.2277, 0.2515, 0.33, 0.121, 0.3346, 0.06805, 0.3632, 0.0622, 0.358, 0.1097, 0.3063, 0.06907, 0.3346, 0.06805, 0.33, 0.121, 0.3015, 0.1301, 0.2719, 0.1314, 0.2774, 0.07723, 0.3063, 0.06907, 0.3015, 0.1301, 0.2458, 0.0868, 0.2774, 0.07723, 0.2719, 0.1314, 0.2414, 0.1412, 0.2552, 0.04416, 0.2459, 0.08686, 0.2774, 0.0773, 0.2832, 0.04157, 0.3093, 0.0229, 0.3063, 0.06912, 0.3346, 0.0681, 0.3381, 0.02387, 0.3015, 0.1301, 0.2945, 0.181, 0.3246, 0.1727, 0.3299, 0.121, 0.2414, 0.1412, 0.2349, 0.2001, 0.2647, 0.1906, 0.2719, 0.1314, 0.2774, 0.0773, 0.3063, 0.06912, 0.3093, 0.0229, 0.2832, 0.04157, 0.2647, 0.1906, 0.2945, 0.181, 0.3015, 0.1301, 0.2719, 0.1314, 0.3346, 0.0681, 0.3631, 0.06225, 0.3691, 0.02303, 0.3381, 0.02387, 0.3246, 0.1727, 0.3546, 0.1643, 0.358, 0.1097, 0.3299, 0.121, 0.3227, 0.2274, 0.3548, 0.2219, 0.3546, 0.1643, 0.3246, 0.1727, 0.2945, 0.181, 0.2905, 0.2349, 0.3227, 0.2274, 0.3246, 0.1727, 0.2591, 0.2422, 0.2905, 0.2349, 0.2945, 0.181, 0.2647, 0.1906, 0.2349, 0.2001, 0.2277, 0.2515, 0.2591, 0.2422, 0.2647, 0.1906, 0.3299, 0.121, 0.358, 0.1097, 0.3631, 0.06225, 0.3346, 0.0681, 0.3063, 0.06912, 0.3015, 0.1301, 0.3299, 0.121, 0.3346, 0.0681, 0.2719, 0.1314, 0.3015, 0.1301, 0.3063, 0.06912, 0.2774, 0.0773, 0.2459, 0.08686, 0.2414, 0.1412, 0.2719, 0.1314, 0.2774, 0.0773, 0.2552, 0.04416, 0.2832, 0.04157, 0.2832, 0.0415, 0.2551, 0.04408, 0.2459, 0.08686, 0.2552, 0.04416, 0.2551, 0.04408, 0.2458, 0.0868, 0.3093, 0.0229, 0.3381, 0.02387, 0.3381, 0.02382, 0.3092, 0.02284, 0.2349, 0.2001, 0.2414, 0.1412, 0.2414, 0.1412, 0.2348, 0.2001, 0.2832, 0.04157, 0.3093, 0.0229, 0.3092, 0.02284, 0.2832, 0.0415, 0.3381, 0.02387, 0.3691, 0.02303, 0.3692, 0.02298, 0.3381, 0.02382, 0.3691, 0.02303, 0.3631, 0.06225, 0.3632, 0.0622, 0.3692, 0.02298, 0.358, 0.1097, 0.3546, 0.1643, 0.3547, 0.1643, 0.358, 0.1097, 0.3546, 0.1643, 0.3548, 0.2219, 0.3548, 0.2219, 0.3547, 0.1643, 0.3548, 0.2219, 0.3227, 0.2274, 0.3227, 0.2274, 0.3548, 0.2219, 0.3227, 0.2274, 0.2905, 0.2349, 0.2905, 0.2349, 0.3227, 0.2274, 0.2905, 0.2349, 0.2591, 0.2422, 0.2591, 0.2421, 0.2905, 0.2349, 0.2591, 0.2422, 0.2277, 0.2515, 0.2277, 0.2515, 0.2591, 0.2421, 0.2277, 0.2515, 0.2349, 0.2001, 0.2348, 0.2001, 0.2277, 0.2515, 0.3631, 0.06225, 0.358, 0.1097, 0.358, 0.1097, 0.3632, 0.0622, 0.2414, 0.1412, 0.2459, 0.08686, 0.2458, 0.0868, 0.2414, 0.1412])
me_untitled_011.materials.append(mat_lambert2)
me_untitled_011.use_remesh_preserve_volume = False
me_untitled_011.use_remesh_preserve_attributes = False
me_untitled_011.use_mirror_vertex_groups = False
me_untitled_011.update()
me_untitled_011.normals_split_custom_set([tuple(v) for v in zip(*[iter([0.05931, -0.9959, 0.06882, 0.07106, -0.9953, 0.06515, 0.05966, -0.9968, 0.05363, 0.05822, -0.9969, 0.0527, -0.007682, -0.9987, 0.05085, -0.04521, -0.9979, 0.04624, -0.04303, -0.9982, 0.0413, 0.006884, -0.9989, 0.04573, 0.003198, -0.9998, 0.01905, -0.04566, -0.9988, 0.01569, -0.04715, -0.9989, -0.003392, 0.001451, -1.0, 0.001366, 0.05171, -0.9984, 0.02125, 0.05245, -0.9982, 0.02762, 0.04753, -0.9989, 0.006247, 0.04766, -0.9988, 0.006666, 0.05966, -0.9968, 0.05363, 0.07106, -0.9953, 0.06515, -0.007682, -0.9987, 0.05085, 0.006884, -0.9989, 0.04573, 0.04753, -0.9989, 0.006247, 0.05245, -0.9982, 0.02762, 0.003198, -0.9998, 0.01905, 0.001451, -1.0, 0.001366, -0.04303, -0.9982, 0.0413, -0.04521, -0.9979, 0.04624, -0.0419, -0.998, 0.04754, -0.04045, -0.9982, 0.0443, -0.04715, -0.9989, -0.003392, -0.04566, -0.9988, 0.01569, -0.04255, -0.9988, 0.02307, -0.04728, -0.9989, -0.002566, -0.04512, -0.999, -0.001575, -0.04715, -0.9989, -0.003392, -0.04728, -0.9989, -0.002566, -0.04486, -0.999, -0.0004555, 0.001451, -1.0, 0.001366, -0.04715, -0.9989, -0.003392, -0.04512, -0.999, -0.001575, 0.007833, -1.0, 0.00188, 0.0471, -0.9989, 0.006136, 0.04753, -0.9989, 0.006247, 0.001451, -1.0, 0.001366, 0.007833, -1.0, 0.00188, 0.04766, -0.9988, 0.006666, 0.04753, -0.9989, 0.006247, 0.0471, -0.9989, 0.006136, 0.04745, -0.9988, 0.006911, -0.04566, -0.9988, 0.01569, -0.04303, -0.9982, 0.0413, -0.04045, -0.9982, 0.0443, -0.04255, -0.9988, 0.02307, 0.006884, -0.9989, 0.04573, -0.04303, -0.9982, 0.0413, -0.04566, -0.9988, 0.01569, 0.003198, -0.9998, 0.01905, 0.05245, -0.9982, 0.02762, 0.05966, -0.9968, 0.05363, 0.006884, -0.9989, 0.04573, 0.003198, -0.9998, 0.01905, 0.05822, -0.9969, 0.0527, 0.05966, -0.9968, 0.05363, 0.05245, -0.9982, 0.02762, 0.05171, -0.9984, 0.02125, -0.05926, 0.9959, -0.06884, -0.05825, 0.9969, -0.05267, -0.05966, 0.9968, -0.05363, -0.07132, 0.9953, -0.06507, 0.007615, 0.9987, -0.05083, -0.006864, 0.9989, -0.04573, 0.04308, 0.9982, -0.04163, 0.04513, 0.9979, -0.0463, -0.003196, 0.9998, -0.01905, -0.00145, 1.0, -0.00137, 0.04718, 0.9989, 0.003396, 0.04555, 0.9988, -0.01539, -0.05171, 0.9984, -0.02133, -0.04767, 0.9988, -0.006735, -0.04755, 0.9988, -0.00625, -0.05247, 0.9982, -0.02762, -0.05966, 0.9968, -0.05363, -0.006864, 0.9989, -0.04573, 0.007615, 0.9987, -0.05083, -0.07132, 0.9953, -0.06507, -0.04755, 0.9988, -0.00625, -0.00145, 1.0, -0.00137, -0.003196, 0.9998, -0.01905, -0.05247, 0.9982, -0.02762, 0.04308, 0.9982, -0.04163, 0.04051, 0.9982, -0.04448, 0.04192, 0.998, -0.04755, 0.04513, 0.9979, -0.0463, 0.04718, 0.9989, 0.003396, 0.04741, 0.9989, 0.002653, 0.04249, 0.9988, -0.02316, 0.04555, 0.9988, -0.01539, 0.04514, 0.999, 0.001582, 0.04488, 0.999, 0.0004844, 0.04741, 0.9989, 0.002653, 0.04718, 0.9989, 0.003396, -0.00145, 1.0, -0.00137, -0.007891, 1.0, -0.001876, 0.04514, 0.999, 0.001582, 0.04718, 0.9989, 0.003396, -0.04717, 0.9989, -0.006135, -0.007891, 1.0, -0.001876, -0.00145, 1.0, -0.00137, -0.04755, 0.9988, -0.00625, -0.04767, 0.9988, -0.006735, -0.04743, 0.9989, -0.006854, -0.04717, 0.9989, -0.006135, -0.04755, 0.9988, -0.00625, 0.04555, 0.9988, -0.01539, 0.04249, 0.9988, -0.02316, 0.04051, 0.9982, -0.04448, 0.04308, 0.9982, -0.04163, -0.006864, 0.9989, -0.04573, -0.003196, 0.9998, -0.01905, 0.04555, 0.9988, -0.01539, 0.04308, 0.9982, -0.04163, -0.05247, 0.9982, -0.02762, -0.003196, 0.9998, -0.01905, -0.006864, 0.9989, -0.04573, -0.05966, 0.9968, -0.05363, -0.05825, 0.9969, -0.05267, -0.05171, 0.9984, -0.02133, -0.05247, 0.9982, -0.02762, -0.05966, 0.9968, -0.05363, -0.08447, 0.03639, -0.9958, -0.3447, 0.03761, -0.938, 0.07106, -0.9953, 0.06515, 0.05931, -0.9959, 0.06882, -0.9875, 0.03265, -0.1543, -0.9706, 0.03628, -0.2379, 0.05931, -0.9959, 0.06882, 0.05822, -0.9969, 0.0527, 0.03158, 0.02538, -0.9992, 0.004289, 0.02423, -0.9997, -0.04521, -0.9979, 0.04624, -0.007682, -0.9987, 0.05085, -0.9902, 0.02521, -0.1372, -0.9937, 0.02787, -0.1082, 0.05171, -0.9984, 0.02125, 0.04766, -0.9988, 0.006666, -0.3447, 0.03761, -0.938, -0.542, 0.03661, -0.8396, -0.007682, -0.9987, 0.05085, 0.07106, -0.9953, 0.06515, 0.004289, 0.02423, -0.9997, -0.02344, 0.02304, -0.9995, -0.0419, -0.998, 0.04754, -0.04521, -0.9979, 0.04624, 0.9859, 0.01649, 0.1663, 0.9901, 0.01798, 0.1395, -0.04045, -0.9982, 0.0443, -0.0419, -0.998, 0.04754, 0.9956, 0.02096, 0.0912, 0.9992, 0.02283, 0.03149, -0.04728, -0.9989, -0.002566, -0.04255, -0.9988, 0.02307, 0.9992, 0.02283, 0.03149, 0.9997, 0.02311, -0.002952, -0.04486, -0.999, -0.0004555, -0.04728, -0.9989, -0.002566, 0.1507, 0.003897, 0.9886, 0.1794, 0.003083, 0.9838, -0.04512, -0.999, -0.001575, -0.04486, -0.999, -0.0004555, 0.1794, 0.003083, 0.9838, 0.2046, -0.0009463, 0.9788, 0.007833, -1.0, 0.00188, -0.04512, -0.999, -0.001575, 0.2046, -0.0009463, 0.9788, 0.23, -0.006632, 0.9732, 0.0471, -0.9989, 0.006136, 0.007833, -1.0, 0.00188, 0.23, -0.006632, 0.9732, 0.2586, -0.009242, 0.9659, 0.04745, -0.9988, 0.006911, 0.0471, -0.9989, 0.006136, -0.9878, 0.02416, -0.1537, -0.9902, 0.02521, -0.1372, 0.04766, -0.9988, 0.006666, 0.04745, -0.9988, 0.006911, 0.9901, 0.01798, 0.1395, 0.9956, 0.02096, 0.0912, -0.04255, -0.9988, 0.02307, -0.04045, -0.9982, 0.0443, -0.9937, 0.02787, -0.1082, -0.9875, 0.03265, -0.1543, 0.05822, -0.9969, 0.0527, 0.05171, -0.9984, 0.02125])] * 3)])
me_untitled_010 = bpy.data.meshes.new('Untitled.010')
me_untitled_010.from_pydata([(-0.5597, -0.008319, 0.5254), (-0.3086, -0.008319, 0.544), (-0.6053, 0.0004273, 0.9464), (-0.3238, 0.0004273, 0.9129), (-0.4372, -0.00222, 0.5144), (-0.4659, 0.006526, 0.9219), (-0.5832, 0.0003629, 0.7333), (-0.3264, 0.0003629, 0.6939), (-0.4521, 0.006462, 0.7231), (-0.5359, 0.003477, 0.9341), (-0.4984, -0.00527, 0.5204), (-0.5171, 0.003412, 0.72), (-0.3952, 0.003477, 0.9174), (-0.3757, -0.00527, 0.5462), (-0.3877, 0.003412, 0.7106), (-0.5881, 0.0003951, 0.8472), (-0.3229, 0.0003951, 0.8001), (-0.3907, 0.003445, 0.8107), (-0.4578, 0.006494, 0.8213), (-0.522, 0.003445, 0.8343), (-0.576, -0.003978, 0.6208), (-0.3225, -0.003978, 0.6106), (-0.3815, -0.0009286, 0.6184), (-0.4435, 0.002121, 0.5993), (-0.5094, -0.0009286, 0.5969), (-0.5598, -0.01265, 0.5252), (-0.4985, -0.009602, 0.5202), (-0.5096, -0.00526, 0.5968), (-0.5761, -0.00831, 0.6207), (-0.4372, -0.006553, 0.5142), (-0.3756, -0.009602, 0.5461), (-0.3814, -0.005259, 0.6183), (-0.4435, -0.002207, 0.5992), (-0.4521, 0.002136, 0.723), (-0.3876, -0.000916, 0.7106), (-0.3906, -0.0008833, 0.8107), (-0.4579, 0.002168, 0.8213), (-0.5833, -0.003967, 0.7333), (-0.5173, -0.0009164, 0.7199), (-0.5221, -0.0008834, 0.8343), (-0.5882, -0.003933, 0.8472), (-0.3085, -0.01265, 0.5439), (-0.3224, -0.008309, 0.6105), (-0.3263, -0.003966, 0.6938), (-0.3228, -0.003933, 0.8001), (-0.3951, -0.000851, 0.9174), (-0.3237, -0.0039, 0.9129), (-0.4659, 0.002198, 0.9219), (-0.536, -0.0008512, 0.9341), (-0.6054, -0.003901, 0.9464)], [], [(25, 26, 27, 28), (29, 30, 31, 32), (33, 34, 35, 36), (37, 38, 39, 40), (27, 26, 29, 32), (39, 38, 33, 36), (31, 30, 41, 42), (35, 34, 43, 44), (45, 35, 44, 46), (36, 35, 45, 47), (48, 39, 36, 47), (40, 39, 48, 49), (34, 31, 42, 43), (32, 31, 34, 33), (38, 27, 32, 33), (28, 27, 38, 37), (0, 20, 24, 10), (4, 23, 22, 13), (8, 18, 17, 14), (6, 15, 19, 11), (24, 23, 4, 10), (19, 18, 8, 11), (22, 21, 1, 13), (17, 16, 7, 14), (12, 3, 16, 17), (18, 5, 12, 17), (9, 5, 18, 19), (15, 2, 9, 19), (14, 7, 21, 22), (23, 8, 14, 22), (11, 8, 23, 24), (20, 6, 11, 24), (0, 10, 26, 25), (20, 0, 25, 28), (4, 13, 30, 29), (15, 6, 37, 40), (10, 4, 29, 26), (13, 1, 41, 30), (1, 21, 42, 41), (7, 16, 44, 43), (16, 3, 46, 44), (3, 12, 45, 46), (12, 5, 47, 45), (5, 9, 48, 47), (9, 2, 49, 48), (2, 15, 40, 49), (21, 7, 43, 42), (6, 20, 28, 37)])
me_untitled_010.polygons.foreach_set('use_smooth', [True] * 48)
_k = set([(0, 10), (0, 20), (0, 25), (1, 13), (1, 21), (1, 41), (2, 9), (2, 15), (2, 49), (3, 12), (3, 16), (3, 46), (4, 10), (4, 13), (4, 29), (5, 9), (5, 12), (6, 15), (6, 20), (7, 16), (7, 21)])
me_untitled_010.attributes.new('sharp_edge', 'BOOLEAN', 'EDGE').data.foreach_set('value', [ (min(e.vertices), max(e.vertices)) in _k for e in me_untitled_010.edges])
_uv = me_untitled_010.uv_layers.new(name='map1')
_uv.uv.foreach_set('vector', [0.3971, 0.02197, 0.4252, 0.01943, 0.4201, 0.0584, 0.3897, 0.07056, 0.4532, 0.01638, 0.4814, 0.03261, 0.4787, 0.06934, 0.4503, 0.05965, 0.4464, 0.1227, 0.4759, 0.1163, 0.4745, 0.1673, 0.4438, 0.1727, 0.3864, 0.1279, 0.4166, 0.1211, 0.4144, 0.1793, 0.3842, 0.1859, 0.4201, 0.0584, 0.4252, 0.01943, 0.4532, 0.01638, 0.4503, 0.05965, 0.4144, 0.1793, 0.4166, 0.1211, 0.4464, 0.1227, 0.4438, 0.1727, 0.4787, 0.06934, 0.4814, 0.03261, 0.5121, 0.03149, 0.5057, 0.06536, 0.4745, 0.1673, 0.4759, 0.1163, 0.5039, 0.1078, 0.5055, 0.1619, 0.4725, 0.2216, 0.4745, 0.1673, 0.5055, 0.1619, 0.5051, 0.2193, 0.4438, 0.1727, 0.4745, 0.1673, 0.4725, 0.2216, 0.4401, 0.2239, 0.408, 0.2301, 0.4144, 0.1793, 0.4438, 0.1727, 0.4401, 0.2239, 0.3842, 0.1859, 0.4144, 0.1793, 0.408, 0.2301, 0.3763, 0.2364, 0.4759, 0.1163, 0.4787, 0.06934, 0.5057, 0.06536, 0.5039, 0.1078, 0.4503, 0.05965, 0.4787, 0.06934, 0.4759, 0.1163, 0.4464, 0.1227, 0.4166, 0.1211, 0.4201, 0.0584, 0.4503, 0.05965, 0.4464, 0.1227, 0.3897, 0.07056, 0.4201, 0.0584, 0.4166, 0.1211, 0.3864, 0.1279, 0.3972, 0.02204, 0.3897, 0.07062, 0.4202, 0.05845, 0.4252, 0.0195, 0.4532, 0.01644, 0.4503, 0.0597, 0.4787, 0.06939, 0.4813, 0.03267, 0.4464, 0.1227, 0.4438, 0.1727, 0.4745, 0.1673, 0.4758, 0.1163, 0.3864, 0.1279, 0.3842, 0.1859, 0.4144, 0.1793, 0.4166, 0.1211, 0.4202, 0.05845, 0.4503, 0.0597, 0.4532, 0.01644, 0.4252, 0.0195, 0.4144, 0.1793, 0.4438, 0.1727, 0.4464, 0.1227, 0.4166, 0.1211, 0.4787, 0.06939, 0.5057, 0.06542, 0.512, 0.03155, 0.4813, 0.03267, 0.4745, 0.1673, 0.5055, 0.1619, 0.5039, 0.1078, 0.4758, 0.1163, 0.4724, 0.2216, 0.5051, 0.2193, 0.5055, 0.1619, 0.4745, 0.1673, 0.4438, 0.1727, 0.4401, 0.2239, 0.4724, 0.2216, 0.4745, 0.1673, 0.4081, 0.2302, 0.4401, 0.2239, 0.4438, 0.1727, 0.4144, 0.1793, 0.3842, 0.1859, 0.3763, 0.2364, 0.4081, 0.2302, 0.4144, 0.1793, 0.4758, 0.1163, 0.5039, 0.1078, 0.5057, 0.06542, 0.4787, 0.06939, 0.4503, 0.0597, 0.4464, 0.1227, 0.4758, 0.1163, 0.4787, 0.06939, 0.4166, 0.1211, 0.4464, 0.1227, 0.4503, 0.0597, 0.4202, 0.05845, 0.3897, 0.07062, 0.3864, 0.1279, 0.4166, 0.1211, 0.4202, 0.05845, 0.3972, 0.02204, 0.4252, 0.0195, 0.4252, 0.01943, 0.3971, 0.02197, 0.3897, 0.07062, 0.3972, 0.02204, 0.3971, 0.02197, 0.3897, 0.07056, 0.4532, 0.01644, 0.4813, 0.03267, 0.4814, 0.03261, 0.4532, 0.01638, 0.3842, 0.1859, 0.3864, 0.1279, 0.3864, 0.1279, 0.3842, 0.1859, 0.4252, 0.0195, 0.4532, 0.01644, 0.4532, 0.01638, 0.4252, 0.01943, 0.4813, 0.03267, 0.512, 0.03155, 0.5121, 0.03149, 0.4814, 0.03261, 0.512, 0.03155, 0.5057, 0.06542, 0.5057, 0.06536, 0.5121, 0.03149, 0.5039, 0.1078, 0.5055, 0.1619, 0.5055, 0.1619, 0.5039, 0.1078, 0.5055, 0.1619, 0.5051, 0.2193, 0.5051, 0.2193, 0.5055, 0.1619, 0.5051, 0.2193, 0.4724, 0.2216, 0.4725, 0.2216, 0.5051, 0.2193, 0.4724, 0.2216, 0.4401, 0.2239, 0.4401, 0.2239, 0.4725, 0.2216, 0.4401, 0.2239, 0.4081, 0.2302, 0.408, 0.2301, 0.4401, 0.2239, 0.4081, 0.2302, 0.3763, 0.2364, 0.3763, 0.2364, 0.408, 0.2301, 0.3763, 0.2364, 0.3842, 0.1859, 0.3842, 0.1859, 0.3763, 0.2364, 0.5057, 0.06542, 0.5039, 0.1078, 0.5039, 0.1078, 0.5057, 0.06536, 0.3864, 0.1279, 0.3897, 0.07062, 0.3897, 0.07056, 0.3864, 0.1279])
me_untitled_010.materials.append(mat_lambert2)
me_untitled_010.use_remesh_preserve_volume = False
me_untitled_010.use_remesh_preserve_attributes = False
me_untitled_010.use_mirror_vertex_groups = False
me_untitled_010.update()
me_untitled_010.normals_split_custom_set([tuple(v) for v in zip(*[iter([0.06105, -0.9963, 0.06, 0.05455, -0.9967, 0.0594, 0.05288, -0.9974, 0.04842, 0.05827, -0.9973, 0.04573, -0.004178, -0.9985, 0.05487, -0.05872, -0.9969, 0.0525, -0.05045, -0.9977, 0.0454, -0.003065, -0.999, 0.04491, 0.001943, -0.9998, 0.01872, -0.04694, -0.9987, 0.01883, -0.04546, -0.999, -0.001133, 1.597e-05, -1.0, 0.0007692, 0.05109, -0.9985, 0.0185, 0.04946, -0.9985, 0.0232, 0.04663, -0.9989, 0.004352, 0.04643, -0.9989, 0.005302, 0.05288, -0.9974, 0.04842, 0.05455, -0.9967, 0.0594, -0.004178, -0.9985, 0.05487, -0.003065, -0.999, 0.04491, 0.04663, -0.9989, 0.004352, 0.04946, -0.9985, 0.0232, 0.001943, -0.9998, 0.01872, 1.597e-05, -1.0, 0.0007692, -0.05045, -0.9977, 0.0454, -0.05872, -0.9969, 0.0525, -0.04374, -0.9975, 0.0562, -0.04248, -0.9977, 0.05188, -0.04546, -0.999, -0.001133, -0.04694, -0.9987, 0.01883, -0.04392, -0.9987, 0.02483, -0.04551, -0.999, -9.036e-05, -0.04414, -0.999, -0.001587, -0.04546, -0.999, -0.001133, -0.04551, -0.999, -9.036e-05, -0.04385, -0.999, -0.0007436, 1.597e-05, -1.0, 0.0007692, -0.04546, -0.999, -0.001133, -0.04414, -0.999, -0.001587, 0.004918, -1.0, 0.00184, 0.04646, -0.9989, 0.006697, 0.04663, -0.9989, 0.004352, 1.597e-05, -1.0, 0.0007692, 0.004918, -1.0, 0.00184, 0.04643, -0.9989, 0.005302, 0.04663, -0.9989, 0.004352, 0.04646, -0.9989, 0.006697, 0.04635, -0.9989, 0.0076, -0.04694, -0.9987, 0.01883, -0.05045, -0.9977, 0.0454, -0.04248, -0.9977, 0.05188, -0.04392, -0.9987, 0.02483, -0.003065, -0.999, 0.04491, -0.05045, -0.9977, 0.0454, -0.04694, -0.9987, 0.01883, 0.001943, -0.9998, 0.01872, 0.04946, -0.9985, 0.0232, 0.05288, -0.9974, 0.04842, -0.003065, -0.999, 0.04491, 0.001943, -0.9998, 0.01872, 0.05827, -0.9973, 0.04573, 0.05288, -0.9974, 0.04842, 0.04946, -0.9985, 0.0232, 0.05109, -0.9985, 0.0185, -0.06109, 0.9963, -0.06002, -0.05829, 0.9972, -0.04578, -0.05288, 0.9974, -0.04844, -0.05446, 0.9967, -0.0594, 0.004217, 0.9985, -0.05488, 0.00309, 0.999, -0.04492, 0.05045, 0.9977, -0.04545, 0.05874, 0.9969, -0.05248, -0.00192, 0.9998, -0.01871, -0.0004852, 1.0, -0.0008313, 0.04548, 0.999, 0.001134, 0.04693, 0.9987, -0.01886, -0.05116, 0.9985, -0.01872, -0.04644, 0.9989, -0.005409, -0.04666, 0.9989, -0.004355, -0.04946, 0.9985, -0.02326, -0.05288, 0.9974, -0.04844, 0.00309, 0.999, -0.04492, 0.004217, 0.9985, -0.05488, -0.05446, 0.9967, -0.0594, -0.04666, 0.9989, -0.004355, -0.0004852, 1.0, -0.0008313, -0.00192, 0.9998, -0.01871, -0.04946, 0.9985, -0.02326, 0.05045, 0.9977, -0.04545, 0.0425, 0.9977, -0.05189, 0.04379, 0.9975, -0.05624, 0.05874, 0.9969, -0.05248, 0.04548, 0.999, 0.001134, 0.04562, 0.999, 0.0001207, 0.04394, 0.9987, -0.02484, 0.04693, 0.9987, -0.01886, 0.04417, 0.999, 0.001629, 0.04386, 0.999, 0.0007765, 0.04562, 0.999, 0.0001207, 0.04548, 0.999, 0.001134, -0.0004852, 1.0, -0.0008313, -0.004869, 1.0, -0.001859, 0.04417, 0.999, 0.001629, 0.04548, 0.999, 0.001134, -0.04641, 0.9989, -0.006721, -0.004869, 1.0, -0.001859, -0.0004852, 1.0, -0.0008313, -0.04666, 0.9989, -0.004355, -0.04644, 0.9989, -0.005409, -0.04638, 0.9989, -0.007586, -0.04641, 0.9989, -0.006721, -0.04666, 0.9989, -0.004355, 0.04693, 0.9987, -0.01886, 0.04394, 0.9987, -0.02484, 0.0425, 0.9977, -0.05189, 0.05045, 0.9977, -0.04545, 0.00309, 0.999, -0.04492, -0.00192, 0.9998, -0.01871, 0.04693, 0.9987, -0.01886, 0.05045, 0.9977, -0.04545, -0.04946, 0.9985, -0.02326, -0.00192, 0.9998, -0.01871, 0.00309, 0.999, -0.04492, -0.05288, 0.9974, -0.04844, -0.05829, 0.9972, -0.04578, -0.05116, 0.9985, -0.01872, -0.04946, 0.9985, -0.02326, -0.05288, 0.9974, -0.04844, -0.08267, 0.03228, -0.9961, -0.09114, 0.03084, -0.9954, 0.05455, -0.9967, 0.0594, 0.06105, -0.9963, 0.06, -0.9933, 0.03143, -0.1115, -0.985, 0.03443, -0.1694, 0.06105, -0.9963, 0.06, 0.05827, -0.9973, 0.04573, 0.4608, 0.03163, -0.8869, 0.2367, 0.03025, -0.9711, -0.05872, -0.9969, 0.0525, -0.004178, -0.9985, 0.05487, -0.9944, 0.02434, -0.103, -0.9982, 0.02693, -0.05363, 0.05109, -0.9985, 0.0185, 0.04643, -0.9989, 0.005302, -0.09114, 0.03084, -0.9954, -0.09883, 0.02953, -0.9947, -0.004178, -0.9985, 0.05487, 0.05455, -0.9967, 0.0594, 0.2367, 0.03025, -0.9711, -0.03143, 0.02661, -0.9992, -0.04374, -0.9975, 0.0562, -0.05872, -0.9969, 0.0525, 0.9788, 0.01566, 0.2041, 0.9934, 0.01872, 0.1127, -0.04248, -0.9977, 0.05188, -0.04374, -0.9975, 0.0562, 0.9998, 0.02191, 0.0003737, 0.9997, 0.02257, -0.01205, -0.04551, -0.999, -9.036e-05, -0.04392, -0.9987, 0.02483, 0.9997, 0.02257, -0.01205, 0.9997, 0.02245, 0.008216, -0.04385, -0.999, -0.0007436, -0.04551, -0.999, -9.036e-05, 0.0631, 0.001994, 0.998, 0.06327, 0.001325, 0.998, -0.04414, -0.999, -0.001587, -0.04385, -0.999, -0.0007436, 0.06327, 0.001325, 0.998, 0.1183, -0.001669, 0.993, 0.004918, -1.0, 0.00184, -0.04414, -0.999, -0.001587, 0.1183, -0.001669, 0.993, 0.1735, -0.005723, 0.9848, 0.04646, -0.9989, 0.006697, 0.004918, -1.0, 0.00184, 0.1735, -0.005723, 0.9848, 0.1744, -0.00755, 0.9846, 0.04635, -0.9989, 0.0076, 0.04646, -0.9989, 0.006697, -0.9849, 0.02352, -0.1713, -0.9944, 0.02434, -0.103, 0.04643, -0.9989, 0.005302, 0.04635, -0.9989, 0.0076, 0.9934, 0.01872, 0.1127, 0.9998, 0.02191, 0.0003737, -0.04392, -0.9987, 0.02483, -0.04248, -0.9977, 0.05188, -0.9982, 0.02693, -0.05363, -0.9933, 0.03143, -0.1115, 0.05827, -0.9973, 0.04573, 0.05109, -0.9985, 0.0185])] * 3)])
me_untitled_009 = bpy.data.meshes.new('Untitled.009')
me_untitled_009.from_pydata([(0.09054, -0.008319, 0.5439), (0.3416, -0.008319, 0.5382), (0.06374, 0.0004273, 0.9109), (0.3491, 0.0004273, 0.9212), (0.194, -0.00222, 0.5131), (0.2053, 0.006526, 0.9081), (0.08262, 0.0003629, 0.7037), (0.3434, 0.0003629, 0.7044), (0.2241, 0.006462, 0.7119), (0.1343, 0.003477, 0.9095), (0.1506, -0.00527, 0.5403), (0.1553, 0.003412, 0.7006), (0.2769, 0.003477, 0.9146), (0.2469, -0.00527, 0.5152), (0.285, 0.003412, 0.7095), (0.07867, 0.0003951, 0.8156), (0.3466, 0.0003951, 0.8099), (0.277, 0.003445, 0.8099), (0.2088, 0.006494, 0.81), (0.1462, 0.003445, 0.8129), (0.08473, -0.003978, 0.6116), (0.3297, -0.003978, 0.6053), (0.2682, -0.0009286, 0.5814), (0.1977, 0.002121, 0.5732), (0.1461, -0.0009286, 0.5913), (0.0904, -0.01266, 0.5438), (0.1504, -0.00961, 0.5401), (0.146, -0.005262, 0.5911), (0.0846, -0.008312, 0.6115), (0.194, -0.00656, 0.5129), (0.247, -0.009605, 0.5151), (0.2684, -0.005261, 0.5813), (0.1976, -0.002209, 0.5731), (0.2241, 0.002136, 0.7119), (0.2851, -0.0009164, 0.7095), (0.2771, -0.0008833, 0.8099), (0.2088, 0.002168, 0.81), (0.08252, -0.003966, 0.7037), (0.1552, -0.0009162, 0.7006), (0.1461, -0.0008832, 0.8129), (0.07857, -0.003933, 0.8156), (0.3417, -0.01265, 0.5381), (0.3298, -0.008311, 0.6051), (0.3435, -0.003967, 0.7043), (0.3467, -0.003933, 0.8099), (0.277, -0.0008509, 0.9146), (0.3491, -0.0039, 0.9212), (0.2053, 0.002198, 0.9081), (0.1342, -0.0008511, 0.9095), (0.06364, -0.0039, 0.9109)], [], [(25, 26, 27, 28), (29, 30, 31, 32), (33, 34, 35, 36), (37, 38, 39, 40), (27, 26, 29, 32), (39, 38, 33, 36), (31, 30, 41, 42), (35, 34, 43, 44), (45, 35, 44, 46), (36, 35, 45, 47), (48, 39, 36, 47), (40, 39, 48, 49), (34, 31, 42, 43), (32, 31, 34, 33), (38, 27, 32, 33), (28, 27, 38, 37), (0, 20, 24, 10), (4, 23, 22, 13), (8, 18, 17, 14), (6, 15, 19, 11), (24, 23, 4, 10), (19, 18, 8, 11), (22, 21, 1, 13), (17, 16, 7, 14), (12, 3, 16, 17), (18, 5, 12, 17), (9, 5, 18, 19), (15, 2, 9, 19), (14, 7, 21, 22), (23, 8, 14, 22), (11, 8, 23, 24), (20, 6, 11, 24), (0, 10, 26, 25), (20, 0, 25, 28), (4, 13, 30, 29), (15, 6, 37, 40), (10, 4, 29, 26), (13, 1, 41, 30), (1, 21, 42, 41), (7, 16, 44, 43), (16, 3, 46, 44), (3, 12, 45, 46), (12, 5, 47, 45), (5, 9, 48, 47), (9, 2, 49, 48), (2, 15, 40, 49), (21, 7, 43, 42), (6, 20, 28, 37)])
me_untitled_009.polygons.foreach_set('use_smooth', [True] * 48)
_k = set([(0, 10), (0, 20), (0, 25), (1, 13), (1, 21), (1, 41), (2, 9), (2, 15), (2, 49), (3, 12), (3, 16), (3, 46), (4, 10), (4, 13), (4, 29), (5, 9), (5, 12), (6, 15), (6, 20), (7, 16), (7, 21)])
me_untitled_009.attributes.new('sharp_edge', 'BOOLEAN', 'EDGE').data.foreach_set('value', [ (min(e.vertices), max(e.vertices)) in _k for e in me_untitled_009.edges])
_uv = me_untitled_009.uv_layers.new(name='map1')
_uv.uv.foreach_set('vector', [0.5375, 0.03141, 0.5649, 0.02955, 0.5629, 0.05553, 0.5348, 0.06589, 0.5848, 0.01572, 0.6091, 0.0168, 0.6188, 0.05051, 0.5865, 0.04632, 0.5986, 0.117, 0.6265, 0.1158, 0.6229, 0.1669, 0.5916, 0.167, 0.5338, 0.1128, 0.5671, 0.1112, 0.5629, 0.1684, 0.532, 0.1698, 0.5629, 0.05553, 0.5649, 0.02955, 0.5848, 0.01572, 0.5865, 0.04632, 0.5629, 0.1684, 0.5671, 0.1112, 0.5986, 0.117, 0.5916, 0.167, 0.6188, 0.05051, 0.6091, 0.0168, 0.6524, 0.02852, 0.647, 0.06266, 0.6229, 0.1669, 0.6265, 0.1158, 0.6532, 0.1132, 0.6547, 0.1669, 0.6228, 0.2202, 0.6229, 0.1669, 0.6547, 0.1669, 0.6558, 0.2235, 0.5916, 0.167, 0.6229, 0.1669, 0.6228, 0.2202, 0.59, 0.2169, 0.5575, 0.2176, 0.5629, 0.1684, 0.5916, 0.167, 0.59, 0.2169, 0.532, 0.1698, 0.5629, 0.1684, 0.5575, 0.2176, 0.5252, 0.2183, 0.6265, 0.1158, 0.6188, 0.05051, 0.647, 0.06266, 0.6532, 0.1132, 0.5865, 0.04632, 0.6188, 0.05051, 0.6265, 0.1158, 0.5986, 0.117, 0.5671, 0.1112, 0.5629, 0.05553, 0.5865, 0.04632, 0.5986, 0.117, 0.5348, 0.06589, 0.5629, 0.05553, 0.5671, 0.1112, 0.5338, 0.1128, 0.5375, 0.0315, 0.5349, 0.06595, 0.5629, 0.05559, 0.565, 0.02964, 0.5848, 0.0158, 0.5865, 0.04639, 0.6188, 0.05057, 0.609, 0.01688, 0.5986, 0.117, 0.5916, 0.167, 0.6228, 0.1669, 0.6265, 0.1158, 0.5339, 0.1129, 0.5321, 0.1698, 0.563, 0.1684, 0.5671, 0.1113, 0.5629, 0.05559, 0.5865, 0.04639, 0.5848, 0.0158, 0.565, 0.02964, 0.563, 0.1684, 0.5916, 0.167, 0.5986, 0.117, 0.5671, 0.1113, 0.6188, 0.05057, 0.6469, 0.06272, 0.6524, 0.0286, 0.609, 0.01688, 0.6228, 0.1669, 0.6546, 0.1669, 0.6531, 0.1132, 0.6265, 0.1158, 0.6228, 0.2202, 0.6558, 0.2235, 0.6546, 0.1669, 0.6228, 0.1669, 0.5916, 0.167, 0.59, 0.2169, 0.6228, 0.2202, 0.6228, 0.1669, 0.5575, 0.2176, 0.59, 0.2169, 0.5916, 0.167, 0.563, 0.1684, 0.5321, 0.1698, 0.5253, 0.2183, 0.5575, 0.2176, 0.563, 0.1684, 0.6265, 0.1158, 0.6531, 0.1132, 0.6469, 0.06272, 0.6188, 0.05057, 0.5865, 0.04639, 0.5986, 0.117, 0.6265, 0.1158, 0.6188, 0.05057, 0.5671, 0.1113, 0.5986, 0.117, 0.5865, 0.04639, 0.5629, 0.05559, 0.5349, 0.06595, 0.5339, 0.1129, 0.5671, 0.1113, 0.5629, 0.05559, 0.5375, 0.0315, 0.565, 0.02964, 0.5649, 0.02955, 0.5375, 0.03141, 0.5349, 0.06595, 0.5375, 0.0315, 0.5375, 0.03141, 0.5348, 0.06589, 0.5848, 0.0158, 0.609, 0.01688, 0.6091, 0.0168, 0.5848, 0.01572, 0.5321, 0.1698, 0.5339, 0.1129, 0.5338, 0.1128, 0.532, 0.1698, 0.565, 0.02964, 0.5848, 0.0158, 0.5848, 0.01572, 0.5649, 0.02955, 0.609, 0.01688, 0.6524, 0.0286, 0.6524, 0.02852, 0.6091, 0.0168, 0.6524, 0.0286, 0.6469, 0.06272, 0.647, 0.06266, 0.6524, 0.02852, 0.6531, 0.1132, 0.6546, 0.1669, 0.6547, 0.1669, 0.6532, 0.1132, 0.6546, 0.1669, 0.6558, 0.2235, 0.6558, 0.2235, 0.6547, 0.1669, 0.6558, 0.2235, 0.6228, 0.2202, 0.6228, 0.2202, 0.6558, 0.2235, 0.6228, 0.2202, 0.59, 0.2169, 0.59, 0.2169, 0.6228, 0.2202, 0.59, 0.2169, 0.5575, 0.2176, 0.5575, 0.2176, 0.59, 0.2169, 0.5575, 0.2176, 0.5253, 0.2183, 0.5252, 0.2183, 0.5575, 0.2176, 0.5253, 0.2183, 0.5321, 0.1698, 0.532, 0.1698, 0.5252, 0.2183, 0.6469, 0.06272, 0.6531, 0.1132, 0.6532, 0.1132, 0.647, 0.06266, 0.5339, 0.1129, 0.5349, 0.06595, 0.5348, 0.06589, 0.5338, 0.1128])
me_untitled_009.materials.append(mat_lambert2)
me_untitled_009.use_remesh_preserve_volume = False
me_untitled_009.use_remesh_preserve_attributes = False
me_untitled_009.use_mirror_vertex_groups = False
me_untitled_009.update()
me_untitled_009.normals_split_custom_set([tuple(v) for v in zip(*[iter([0.06544, -0.9948, 0.07846, 0.08452, -0.9933, 0.07832, 0.05968, -0.9971, 0.04688, 0.05575, -0.9972, 0.05021, -0.003316, -0.9968, 0.07934, -0.05744, -0.9955, 0.07517, -0.05419, -0.9971, 0.05426, 0.004373, -0.9988, 0.0497, -0.005785, -0.9998, 0.01848, -0.05021, -0.9985, 0.0215, -0.04536, -0.999, -0.001486, 0.001983, -1.0, 0.001226, 0.04762, -0.9987, 0.01974, 0.04873, -0.9986, 0.01948, 0.04487, -0.999, 0.004616, 0.04399, -0.999, 0.004669, 0.05968, -0.9971, 0.04688, 0.08452, -0.9933, 0.07832, -0.003316, -0.9968, 0.07934, 0.004373, -0.9988, 0.0497, 0.04487, -0.999, 0.004616, 0.04873, -0.9986, 0.01948, -0.005785, -0.9998, 0.01848, 0.001983, -1.0, 0.001226, -0.05419, -0.9971, 0.05426, -0.05744, -0.9955, 0.07517, -0.0596, -0.9958, 0.06908, -0.05851, -0.9968, 0.05372, -0.04536, -0.999, -0.001486, -0.05021, -0.9985, 0.0215, -0.05286, -0.9983, 0.02283, -0.0451, -0.999, 2.646e-05, -0.04331, -0.9991, 0.0001732, -0.04536, -0.999, -0.001486, -0.0451, -0.999, 2.646e-05, -0.04305, -0.9991, 0.0008025, 0.001983, -1.0, 0.001226, -0.04536, -0.999, -0.001486, -0.04331, -0.9991, 0.0001732, 0.002058, -1.0, 0.001724, 0.04493, -0.999, 0.005412, 0.04487, -0.999, 0.004616, 0.001983, -1.0, 0.001226, 0.002058, -1.0, 0.001724, 0.04399, -0.999, 0.004669, 0.04487, -0.999, 0.004616, 0.04493, -0.999, 0.005412, 0.04433, -0.999, 0.006584, -0.05021, -0.9985, 0.0215, -0.05419, -0.9971, 0.05426, -0.05851, -0.9968, 0.05372, -0.05286, -0.9983, 0.02283, 0.004373, -0.9988, 0.0497, -0.05419, -0.9971, 0.05426, -0.05021, -0.9985, 0.0215, -0.005785, -0.9998, 0.01848, 0.04873, -0.9986, 0.01948, 0.05968, -0.9971, 0.04688, 0.004373, -0.9988, 0.0497, -0.005785, -0.9998, 0.01848, 0.05575, -0.9972, 0.05021, 0.05968, -0.9971, 0.04688, 0.04873, -0.9986, 0.01948, 0.04762, -0.9987, 0.01974, -0.0655, 0.9948, -0.07845, -0.05575, 0.9972, -0.0502, -0.05968, 0.9971, -0.04688, -0.08448, 0.9933, -0.07837, 0.003296, 0.9968, -0.07931, -0.004368, 0.9988, -0.0497, 0.05419, 0.9971, -0.05427, 0.05732, 0.9955, -0.07545, 0.005804, 0.9998, -0.01852, -0.001983, 1.0, -0.00123, 0.04538, 0.999, 0.001487, 0.05021, 0.9985, -0.02148, -0.04761, 0.9987, -0.01986, -0.04399, 0.999, -0.004833, -0.04489, 0.999, -0.004618, -0.0487, 0.9986, -0.01939, -0.05968, 0.9971, -0.04688, -0.004368, 0.9988, -0.0497, 0.003296, 0.9968, -0.07931, -0.08448, 0.9933, -0.07837, -0.04489, 0.999, -0.004618, -0.001983, 1.0, -0.00123, 0.005804, 0.9998, -0.01852, -0.0487, 0.9986, -0.01939, 0.05419, 0.9971, -0.05427, 0.05852, 0.9968, -0.05374, 0.05964, 0.9958, -0.06914, 0.05732, 0.9955, -0.07545, 0.04538, 0.999, 0.001487, 0.04531, 0.999, 3.852e-07, 0.05284, 0.9983, -0.02263, 0.05021, 0.9985, -0.02148, 0.04328, 0.9991, -0.0001701, 0.04303, 0.9991, -0.0007553, 0.04531, 0.999, 3.852e-07, 0.04538, 0.999, 0.001487, -0.001983, 1.0, -0.00123, 0.0008956, 1.0, -0.001643, 0.04328, 0.9991, -0.0001701, 0.04538, 0.999, 0.001487, -0.04496, 0.999, -0.005363, 0.0008956, 1.0, -0.001643, -0.001983, 1.0, -0.00123, -0.04489, 0.999, -0.004618, -0.04399, 0.999, -0.004833, -0.04434, 0.999, -0.006531, -0.04496, 0.999, -0.005363, -0.04489, 0.999, -0.004618, 0.05021, 0.9985, -0.02148, 0.05284, 0.9983, -0.02263, 0.05852, 0.9968, -0.05374, 0.05419, 0.9971, -0.05427, -0.004368, 0.9988, -0.0497, 0.005804, 0.9998, -0.01852, 0.05021, 0.9985, -0.02148, 0.05419, 0.9971, -0.05427, -0.0487, 0.9986, -0.01939, 0.005804, 0.9998, -0.01852, -0.004368, 0.9988, -0.0497, -0.05968, 0.9971, -0.04688, -0.05575, 0.9972, -0.0502, -0.04761, 0.9987, -0.01986, -0.0487, 0.9986, -0.01939, -0.05968, 0.9971, -0.04688, -0.06281, 0.04155, -0.9972, -0.3003, 0.04582, -0.9527, 0.08452, -0.9933, 0.07832, 0.06544, -0.9948, 0.07846, -0.9983, 0.0301, -0.04933, -0.9956, 0.03415, -0.08754, 0.06544, -0.9948, 0.07846, 0.05575, -0.9972, 0.05021, 0.04221, 0.03874, -0.9984, 0.1654, 0.04092, -0.9854, -0.05744, -0.9955, 0.07517, -0.003316, -0.9968, 0.07934, -0.9956, 0.02293, -0.09076, -0.9992, 0.02512, -0.03037, 0.04762, -0.9987, 0.01974, 0.04399, -0.999, 0.004669, -0.3003, 0.04582, -0.9527, -0.5314, 0.04742, -0.8458, -0.003316, -0.9968, 0.07934, 0.08452, -0.9933, 0.07832, 0.1654, 0.04092, -0.9854, 0.2372, 0.04192, -0.9706, -0.0596, -0.9958, 0.06908, -0.05744, -0.9955, 0.07517, 0.9845, 0.02376, 0.1735, 0.9994, 0.02827, -0.01989, -0.05851, -0.9968, 0.05372, -0.0596, -0.9958, 0.06908, 0.9963, 0.02757, -0.08191, 0.9994, 0.02351, -0.02635, -0.0451, -0.999, 2.646e-05, -0.05286, -0.9983, 0.02283, 0.9994, 0.02351, -0.02635, 0.9995, 0.0222, -0.02195, -0.04305, -0.9991, 0.0008025, -0.0451, -0.999, 2.646e-05, -0.0905, -0.002189, 0.9959, -0.09019, -0.001793, 0.9959, -0.04331, -0.9991, 0.0001732, -0.04305, -0.9991, 0.0008025, -0.09019, -0.001793, 0.9959, -0.03561, -0.001706, 0.9994, 0.002058, -1.0, 0.001724, -0.04331, -0.9991, 0.0001732, -0.03561, -0.001706, 0.9994, 0.01953, -0.002669, 0.9998, 0.04493, -0.999, 0.005412, 0.002058, -1.0, 0.001724, 0.01953, -0.002669, 0.9998, 0.02028, -0.003416, 0.9998, 0.04433, -0.999, 0.006584, 0.04493, -0.999, 0.005412, -0.9877, 0.02236, -0.1547, -0.9956, 0.02293, -0.09076, 0.04399, -0.999, 0.004669, 0.04433, -0.999, 0.006584, 0.9994, 0.02827, -0.01989, 0.9963, 0.02757, -0.08191, -0.05286, -0.9983, 0.02283, -0.05851, -0.9968, 0.05372, -0.9992, 0.02512, -0.03037, -0.9983, 0.0301, -0.04933, 0.05575, -0.9972, 0.05021, 0.04762, -0.9987, 0.01974])] * 3)])
me_untitled_008 = bpy.data.meshes.new('Untitled.008')
me_untitled_008.from_pydata([(0.9736, -0.008319, 0.6651), (1.226, -0.008319, 0.6985), (0.9455, 0.0004273, 1.002), (1.225, 0.0004272, 1.059), (1.082, -0.00222, 0.6576), (1.086, 0.006526, 1.026), (0.9625, 0.0003629, 0.8282), (1.22, 0.0003629, 0.8293), (1.108, 0.006462, 0.831), (1.015, 0.003477, 1.013), (1.035, -0.00527, 0.6721), (1.036, 0.003412, 0.819), (1.155, 0.003477, 1.041), (1.138, -0.00527, 0.6729), (1.165, 0.003412, 0.8329), (0.9674, 0.0003951, 0.916), (1.235, 0.0003951, 0.9463), (1.167, 0.003445, 0.936), (1.098, 0.006494, 0.9271), (1.037, 0.003445, 0.9213), (0.9545, -0.003978, 0.7451), (1.22, -0.003978, 0.7571), (1.163, -0.0009286, 0.7316), (1.08, 0.002121, 0.7077), (1.021, -0.0009286, 0.7181), (0.9735, -0.01266, 0.6649), (1.035, -0.009611, 0.6719), (1.021, -0.005263, 0.7179), (0.9544, -0.008312, 0.745), (1.082, -0.006563, 0.6574), (1.138, -0.009609, 0.6727), (1.163, -0.005264, 0.7314), (1.08, -0.00221, 0.7075), (1.108, 0.002136, 0.831), (1.165, -0.0009169, 0.8329), (1.167, -0.0008834, 0.936), (1.098, 0.002168, 0.9271), (0.9624, -0.003966, 0.8282), (1.036, -0.000916, 0.8189), (1.037, -0.0008832, 0.9213), (0.9673, -0.003933, 0.916), (1.226, -0.01266, 0.6983), (1.22, -0.008314, 0.757), (1.22, -0.003968, 0.8293), (1.235, -0.003933, 0.9463), (1.155, -0.0008509, 1.041), (1.225, -0.0039, 1.059), (1.086, 0.002198, 1.026), (1.015, -0.000851, 1.013), (0.9454, -0.0039, 1.002)], [], [(25, 26, 27, 28), (29, 30, 31, 32), (33, 34, 35, 36), (37, 38, 39, 40), (27, 26, 29, 32), (39, 38, 33, 36), (31, 30, 41, 42), (35, 34, 43, 44), (45, 35, 44, 46), (36, 35, 45, 47), (48, 39, 36, 47), (40, 39, 48, 49), (34, 31, 42, 43), (32, 31, 34, 33), (38, 27, 32, 33), (28, 27, 38, 37), (0, 20, 24, 10), (4, 23, 22, 13), (8, 18, 17, 14), (6, 15, 19, 11), (24, 23, 4, 10), (19, 18, 8, 11), (22, 21, 1, 13), (17, 16, 7, 14), (12, 3, 16, 17), (18, 5, 12, 17), (9, 5, 18, 19), (15, 2, 9, 19), (14, 7, 21, 22), (23, 8, 14, 22), (11, 8, 23, 24), (20, 6, 11, 24), (0, 10, 26, 25), (20, 0, 25, 28), (4, 13, 30, 29), (15, 6, 37, 40), (10, 4, 29, 26), (13, 1, 41, 30), (1, 21, 42, 41), (7, 16, 44, 43), (16, 3, 46, 44), (3, 12, 45, 46), (12, 5, 47, 45), (5, 9, 48, 47), (9, 2, 49, 48), (2, 15, 40, 49), (21, 7, 43, 42), (6, 20, 28, 37)])
me_untitled_008.polygons.foreach_set('use_smooth', [True] * 48)
_k = set([(0, 10), (0, 20), (0, 25), (1, 13), (1, 21), (1, 41), (2, 9), (2, 15), (2, 49), (3, 12), (3, 16), (3, 46), (4, 10), (4, 13), (4, 29), (5, 9), (5, 12), (6, 15), (6, 20), (7, 16), (7, 21)])
me_untitled_008.attributes.new('sharp_edge', 'BOOLEAN', 'EDGE').data.foreach_set('value', [ (min(e.vertices), max(e.vertices)) in _k for e in me_untitled_008.edges])
_uv = me_untitled_008.uv_layers.new(name='map1')
_uv.uv.foreach_set('vector', [0.6841, 0.0248, 0.7122, 0.02833, 0.706, 0.05179, 0.6754, 0.06555, 0.7337, 0.02097, 0.7593, 0.02877, 0.7708, 0.05866, 0.7327, 0.04649, 0.7456, 0.1093, 0.7718, 0.1103, 0.7726, 0.1628, 0.741, 0.1583, 0.679, 0.1079, 0.7125, 0.1032, 0.7131, 0.1553, 0.6813, 0.1526, 0.706, 0.05179, 0.7122, 0.02833, 0.7337, 0.02097, 0.7327, 0.04649, 0.7131, 0.1553, 0.7125, 0.1032, 0.7456, 0.1093, 0.741, 0.1583, 0.7708, 0.05866, 0.7593, 0.02877, 0.7998, 0.04179, 0.7969, 0.07166, 0.7726, 0.1628, 0.7718, 0.1103, 0.7971, 0.1085, 0.8036, 0.1681, 0.7673, 0.2163, 0.7726, 0.1628, 0.8036, 0.1681, 0.7993, 0.2257, 0.741, 0.1583, 0.7726, 0.1628, 0.7673, 0.2163, 0.7354, 0.2089, 0.7032, 0.2018, 0.7131, 0.1553, 0.741, 0.1583, 0.7354, 0.2089, 0.6813, 0.1526, 0.7131, 0.1553, 0.7032, 0.2018, 0.6713, 0.1966, 0.7718, 0.1103, 0.7708, 0.05866, 0.7969, 0.07166, 0.7971, 0.1085, 0.7327, 0.04649, 0.7708, 0.05866, 0.7718, 0.1103, 0.7456, 0.1093, 0.7125, 0.1032, 0.706, 0.05179, 0.7327, 0.04649, 0.7456, 0.1093, 0.6754, 0.06555, 0.706, 0.05179, 0.7125, 0.1032, 0.679, 0.1079, 0.6842, 0.02489, 0.6755, 0.06562, 0.706, 0.05186, 0.7123, 0.02843, 0.7338, 0.02108, 0.7327, 0.04657, 0.7707, 0.05873, 0.7592, 0.02887, 0.7456, 0.1094, 0.741, 0.1583, 0.7726, 0.1628, 0.7718, 0.1103, 0.6791, 0.1079, 0.6813, 0.1526, 0.7131, 0.1553, 0.7126, 0.1032, 0.706, 0.05186, 0.7327, 0.04657, 0.7338, 0.02108, 0.7123, 0.02843, 0.7131, 0.1553, 0.741, 0.1583, 0.7456, 0.1094, 0.7126, 0.1032, 0.7707, 0.05873, 0.7968, 0.07174, 0.7998, 0.04188, 0.7592, 0.02887, 0.7726, 0.1628, 0.8035, 0.1681, 0.797, 0.1085, 0.7718, 0.1103, 0.7672, 0.2163, 0.7993, 0.2257, 0.8035, 0.1681, 0.7726, 0.1628, 0.741, 0.1583, 0.7354, 0.2089, 0.7672, 0.2163, 0.7726, 0.1628, 0.7033, 0.2018, 0.7354, 0.2089, 0.741, 0.1583, 0.7131, 0.1553, 0.6813, 0.1526, 0.6713, 0.1966, 0.7033, 0.2018, 0.7131, 0.1553, 0.7718, 0.1103, 0.797, 0.1085, 0.7968, 0.07174, 0.7707, 0.05873, 0.7327, 0.04657, 0.7456, 0.1094, 0.7718, 0.1103, 0.7707, 0.05873, 0.7126, 0.1032, 0.7456, 0.1094, 0.7327, 0.04657, 0.706, 0.05186, 0.6755, 0.06562, 0.6791, 0.1079, 0.7126, 0.1032, 0.706, 0.05186, 0.6842, 0.02489, 0.7123, 0.02843, 0.7122, 0.02833, 0.6841, 0.0248, 0.6755, 0.06562, 0.6842, 0.02489, 0.6841, 0.0248, 0.6754, 0.06555, 0.7338, 0.02108, 0.7592, 0.02887, 0.7593, 0.02877, 0.7337, 0.02097, 0.6813, 0.1526, 0.6791, 0.1079, 0.679, 0.1079, 0.6813, 0.1526, 0.7123, 0.02843, 0.7338, 0.02108, 0.7337, 0.02097, 0.7122, 0.02833, 0.7592, 0.02887, 0.7998, 0.04188, 0.7998, 0.04179, 0.7593, 0.02877, 0.7998, 0.04188, 0.7968, 0.07174, 0.7969, 0.07166, 0.7998, 0.04179, 0.797, 0.1085, 0.8035, 0.1681, 0.8036, 0.1681, 0.7971, 0.1085, 0.8035, 0.1681, 0.7993, 0.2257, 0.7993, 0.2257, 0.8036, 0.1681, 0.7993, 0.2257, 0.7672, 0.2163, 0.7673, 0.2163, 0.7993, 0.2257, 0.7672, 0.2163, 0.7354, 0.2089, 0.7354, 0.2089, 0.7673, 0.2163, 0.7354, 0.2089, 0.7033, 0.2018, 0.7032, 0.2018, 0.7354, 0.2089, 0.7033, 0.2018, 0.6713, 0.1966, 0.6713, 0.1966, 0.7032, 0.2018, 0.6713, 0.1966, 0.6813, 0.1526, 0.6813, 0.1526, 0.6713, 0.1966, 0.7968, 0.07174, 0.797, 0.1085, 0.7971, 0.1085, 0.7969, 0.07166, 0.6791, 0.1079, 0.6755, 0.06562, 0.6754, 0.06555, 0.679, 0.1079])
me_untitled_008.materials.append(mat_lambert2)
me_untitled_008.use_remesh_preserve_volume = False
me_untitled_008.use_remesh_preserve_attributes = False
me_untitled_008.use_mirror_vertex_groups = False
me_untitled_008.update()
me_untitled_008.normals_split_custom_set([tuple(v) for v in zip(*[iter([0.06051, -0.9946, 0.0842, 0.07095, -0.9931, 0.09358, 0.05533, -0.997, 0.05391, 0.05545, -0.9972, 0.05068, -0.01175, -0.9951, 0.09777, -0.07059, -0.9933, 0.09109, -0.06138, -0.9961, 0.06281, 0.0009291, -0.9983, 0.05794, -0.007589, -0.9998, 0.02064, -0.0526, -0.9983, 0.02331, -0.04589, -0.9989, -0.001664, -0.001124, -1.0, 0.000883, 0.04813, -0.9987, 0.01895, 0.04717, -0.9987, 0.01926, 0.04406, -0.999, 0.005063, 0.04263, -0.9991, 0.004679, 0.05533, -0.997, 0.05391, 0.07095, -0.9931, 0.09358, -0.01175, -0.9951, 0.09777, 0.0009291, -0.9983, 0.05794, 0.04406, -0.999, 0.005063, 0.04717, -0.9987, 0.01926, -0.007589, -0.9998, 0.02064, -0.001124, -1.0, 0.000883, -0.06138, -0.9961, 0.06281, -0.07059, -0.9933, 0.09109, -0.07126, -0.9938, 0.08487, -0.06651, -0.9958, 0.06261, -0.04589, -0.9989, -0.001664, -0.0526, -0.9983, 0.02331, -0.05576, -0.9982, 0.02361, -0.04599, -0.9989, -0.0007635, -0.04324, -0.9991, -0.004228, -0.04589, -0.9989, -0.001664, -0.04599, -0.9989, -0.0007635, -0.04336, -0.9991, -0.003882, -0.001124, -1.0, 0.000883, -0.04589, -0.9989, -0.001664, -0.04324, -0.9991, -0.004228, -0.003736, -1.0, 0.001088, 0.04379, -0.999, 0.009583, 0.04406, -0.999, 0.005063, -0.001124, -1.0, 0.000883, -0.003736, -1.0, 0.001088, 0.04263, -0.9991, 0.004679, 0.04406, -0.999, 0.005063, 0.04379, -0.999, 0.009583, 0.0426, -0.999, 0.01078, -0.0526, -0.9983, 0.02331, -0.06138, -0.9961, 0.06281, -0.06651, -0.9958, 0.06261, -0.05576, -0.9982, 0.02361, 0.0009291, -0.9983, 0.05794, -0.06138, -0.9961, 0.06281, -0.0526, -0.9983, 0.02331, -0.007589, -0.9998, 0.02064, 0.04717, -0.9987, 0.01926, 0.05533, -0.997, 0.05391, 0.0009291, -0.9983, 0.05794, -0.007589, -0.9998, 0.02064, 0.05545, -0.9972, 0.05068, 0.05533, -0.997, 0.05391, 0.04717, -0.9987, 0.01926, 0.04813, -0.9987, 0.01895, -0.06047, 0.9946, -0.08427, -0.05548, 0.9972, -0.05069, -0.05533, 0.997, -0.0539, -0.07096, 0.9931, -0.09356, 0.01179, 0.9951, -0.09778, -0.0009244, 0.9983, -0.05793, 0.06138, 0.9961, -0.06281, 0.07051, 0.9933, -0.09138, 0.007593, 0.9998, -0.02065, 0.001191, 1.0, -0.0008689, 0.04615, 0.9989, 0.001443, 0.05256, 0.9983, -0.02328, -0.04817, 0.9987, -0.01913, -0.04264, 0.9991, -0.004444, -0.04408, 0.999, -0.005065, -0.04719, 0.9987, -0.01925, -0.05533, 0.997, -0.0539, -0.0009244, 0.9983, -0.05793, 0.01179, 0.9951, -0.09778, -0.07096, 0.9931, -0.09356, -0.04408, 0.999, -0.005065, 0.001191, 1.0, -0.0008689, 0.007593, 0.9998, -0.02065, -0.04719, 0.9987, -0.01925, 0.06138, 0.9961, -0.06281, 0.06654, 0.9958, -0.06266, 0.07132, 0.9938, -0.0849, 0.07051, 0.9933, -0.09138, 0.04615, 0.9989, 0.001443, 0.046, 0.9989, 0.0007025, 0.05577, 0.9982, -0.02369, 0.05256, 0.9983, -0.02328, 0.04329, 0.9991, 0.004267, 0.04341, 0.999, 0.003872, 0.046, 0.9989, 0.0007025, 0.04615, 0.9989, 0.001443, 0.001191, 1.0, -0.0008689, 0.003748, 1.0, -0.001098, 0.04329, 0.9991, 0.004267, 0.04615, 0.9989, 0.001443, -0.04382, 0.999, -0.009585, 0.003748, 1.0, -0.001098, 0.001191, 1.0, -0.0008689, -0.04408, 0.999, -0.005065, -0.04264, 0.9991, -0.004444, -0.04257, 0.999, -0.01075, -0.04382, 0.999, -0.009585, -0.04408, 0.999, -0.005065, 0.05256, 0.9983, -0.02328, 0.05577, 0.9982, -0.02369, 0.06654, 0.9958, -0.06266, 0.06138, 0.9961, -0.06281, -0.0009244, 0.9983, -0.05793, 0.007593, 0.9998, -0.02065, 0.05256, 0.9983, -0.02328, 0.06138, 0.9961, -0.06281, -0.04719, 0.9987, -0.01925, 0.007593, 0.9998, -0.02065, -0.0009244, 0.9983, -0.05793, -0.05533, 0.997, -0.0539, -0.05548, 0.9972, -0.05069, -0.04817, 0.9987, -0.01913, -0.04719, 0.9987, -0.01925, -0.05533, 0.997, -0.0539, 0.1103, 0.04066, -0.9931, -0.0832, 0.04682, -0.9954, 0.07095, -0.9931, 0.09358, 0.06051, -0.9946, 0.0842, -0.9976, 0.03091, -0.06127, -0.9715, 0.03728, -0.234, 0.06051, -0.9946, 0.0842, 0.05545, -0.9972, 0.05068, 0.267, 0.04969, -0.9624, 0.2738, 0.05096, -0.9604, -0.07059, -0.9933, 0.09109, -0.01175, -0.9951, 0.09777, -0.9951, 0.02236, -0.09681, -0.997, 0.02341, 0.07416, 0.04813, -0.9987, 0.01895, 0.04263, -0.9991, 0.004679, -0.0832, 0.04682, -0.9954, -0.2968, 0.05165, -0.9536, -0.01175, -0.9951, 0.09777, 0.07095, -0.9931, 0.09358, 0.2738, 0.05096, -0.9604, 0.2784, 0.05184, -0.9591, -0.07126, -0.9938, 0.08487, -0.07059, -0.9933, 0.09109, 0.9939, 0.03059, 0.1061, 0.9987, 0.03112, 0.03983, -0.06651, -0.9958, 0.06261, -0.07126, -0.9938, 0.08487, 0.9965, 0.02842, -0.07905, 0.9995, 0.0248, -0.02131, -0.04599, -0.9989, -0.0007635, -0.05576, -0.9982, 0.02361, 0.9995, 0.0248, -0.02131, 0.9964, 0.02265, 0.08177, -0.04336, -0.9991, -0.003882, -0.04599, -0.9989, -0.0007635, -0.2532, -0.003544, 0.9674, -0.2289, -0.002528, 0.9734, -0.04324, -0.9991, -0.004228, -0.04336, -0.9991, -0.003882, -0.2289, -0.002528, 0.9734, -0.1999, -0.00111, 0.9798, -0.003736, -1.0, 0.001088, -0.04324, -0.9991, -0.004228, -0.1999, -0.00111, 0.9798, -0.1702, -0.001239, 0.9854, 0.04379, -0.999, 0.009583, -0.003736, -1.0, 0.001088, -0.1702, -0.001239, 0.9854, -0.1446, -0.001902, 0.9895, 0.0426, -0.999, 0.01078, 0.04379, -0.999, 0.009583, -0.9692, 0.02175, -0.2453, -0.9951, 0.02236, -0.09681, 0.04263, -0.9991, 0.004679, 0.0426, -0.999, 0.01078, 0.9987, 0.03112, 0.03983, 0.9965, 0.02842, -0.07905, -0.05576, -0.9982, 0.02361, -0.06651, -0.9958, 0.06261, -0.997, 0.02341, 0.07416, -0.9976, 0.03091, -0.06127, 0.05545, -0.9972, 0.05068, 0.04813, -0.9987, 0.01895])] * 3)])
me_untitled_007 = bpy.data.meshes.new('Untitled.007')
me_untitled_007.from_pydata([(1.493, -0.008319, 0.7797), (1.766, -0.008319, 0.7979), (1.457, 0.0004272, 1.121), (1.732, 0.0004272, 1.199), (1.622, -0.00222, 0.7648), (1.595, 0.006526, 1.152), (1.497, 0.0003629, 0.9611), (1.758, 0.0003629, 0.9662), (1.636, 0.006462, 0.9754), (1.526, 0.003477, 1.137), (1.56, -0.00527, 0.7623), (1.565, 0.003412, 0.9511), (1.663, 0.003477, 1.176), (1.704, -0.00527, 0.7755), (1.699, 0.003412, 0.9715), (1.486, 0.000395, 1.037), (1.752, 0.000395, 1.087), (1.685, 0.003445, 1.072), (1.615, 0.006494, 1.058), (1.555, 0.003445, 1.047), (1.489, -0.003978, 0.8607), (1.758, -0.003978, 0.8797), (1.709, -0.0009287, 0.8787), (1.636, 0.002121, 0.8871), (1.565, -0.0009287, 0.8637), (1.493, -0.01265, 0.7796), (1.559, -0.009599, 0.7623), (1.565, -0.005258, 0.8636), (1.489, -0.008308, 0.8606), (1.622, -0.006549, 0.7647), (1.705, -0.009601, 0.7755), (1.71, -0.005259, 0.8786), (1.636, -0.002207, 0.887), (1.636, 0.002136, 0.9753), (1.699, -0.000916, 0.9714), (1.685, -0.0008833, 1.072), (1.615, 0.002168, 1.058), (1.497, -0.003966, 0.9611), (1.565, -0.0009159, 0.9511), (1.554, -0.0008832, 1.047), (1.486, -0.003933, 1.037), (1.766, -0.01265, 0.7978), (1.758, -0.00831, 0.8796), (1.758, -0.003967, 0.9662), (1.752, -0.003933, 1.087), (1.663, -0.0008509, 1.176), (1.732, -0.0039, 1.199), (1.595, 0.002198, 1.152), (1.526, -0.0008511, 1.137), (1.457, -0.0039, 1.121)], [], [(25, 26, 27, 28), (29, 30, 31, 32), (33, 34, 35, 36), (37, 38, 39, 40), (27, 26, 29, 32), (39, 38, 33, 36), (31, 30, 41, 42), (35, 34, 43, 44), (45, 35, 44, 46), (36, 35, 45, 47), (48, 39, 36, 47), (40, 39, 48, 49), (34, 31, 42, 43), (32, 31, 34, 33), (38, 27, 32, 33), (28, 27, 38, 37), (0, 20, 24, 10), (4, 23, 22, 13), (8, 18, 17, 14), (6, 15, 19, 11), (24, 23, 4, 10), (19, 18, 8, 11), (22, 21, 1, 13), (17, 16, 7, 14), (12, 3, 16, 17), (18, 5, 12, 17), (9, 5, 18, 19), (15, 2, 9, 19), (14, 7, 21, 22), (23, 8, 14, 22), (11, 8, 23, 24), (20, 6, 11, 24), (0, 10, 26, 25), (20, 0, 25, 28), (4, 13, 30, 29), (15, 6, 37, 40), (10, 4, 29, 26), (13, 1, 41, 30), (1, 21, 42, 41), (7, 16, 44, 43), (16, 3, 46, 44), (3, 12, 45, 46), (12, 5, 47, 45), (5, 9, 48, 47), (9, 2, 49, 48), (2, 15, 40, 49), (21, 7, 43, 42), (6, 20, 28, 37)])
me_untitled_007.polygons.foreach_set('use_smooth', [True] * 48)
_k = set([(0, 10), (0, 20), (0, 25), (1, 13), (1, 21), (1, 41), (2, 9), (2, 15), (2, 49), (3, 12), (3, 16), (3, 46), (4, 10), (4, 13), (5, 9), (5, 12), (6, 15), (6, 20), (7, 16), (7, 21)])
me_untitled_007.attributes.new('sharp_edge', 'BOOLEAN', 'EDGE').data.foreach_set('value', [ (min(e.vertices), max(e.vertices)) in _k for e in me_untitled_007.edges])
_uv = me_untitled_007.uv_layers.new(name='map1')
_uv.uv.foreach_set('vector', [0.8491, 0.04223, 0.8793, 0.03338, 0.882, 0.08496, 0.8471, 0.08342, 0.9081, 0.03461, 0.9457, 0.0401, 0.948, 0.0926, 0.9145, 0.0969, 0.9144, 0.1418, 0.943, 0.1399, 0.9367, 0.1909, 0.9047, 0.1837, 0.8506, 0.1346, 0.8818, 0.1295, 0.877, 0.1784, 0.8455, 0.173, 0.882, 0.08496, 0.8793, 0.03338, 0.9081, 0.03461, 0.9145, 0.0969, 0.877, 0.1784, 0.8818, 0.1295, 0.9144, 0.1418, 0.9047, 0.1837, 0.948, 0.0926, 0.9457, 0.0401, 0.9737, 0.05146, 0.9701, 0.09314, 0.9367, 0.1909, 0.943, 0.1399, 0.9702, 0.1372, 0.9673, 0.1988, 0.9269, 0.2439, 0.9367, 0.1909, 0.9673, 0.1988, 0.9582, 0.2559, 0.9047, 0.1837, 0.9367, 0.1909, 0.9269, 0.2439, 0.8957, 0.2319, 0.864, 0.2239, 0.877, 0.1784, 0.9047, 0.1837, 0.8957, 0.2319, 0.8455, 0.173, 0.877, 0.1784, 0.864, 0.2239, 0.8325, 0.216, 0.943, 0.1399, 0.948, 0.0926, 0.9701, 0.09314, 0.9702, 0.1372, 0.9145, 0.0969, 0.948, 0.0926, 0.943, 0.1399, 0.9144, 0.1418, 0.8818, 0.1295, 0.882, 0.08496, 0.9145, 0.0969, 0.9144, 0.1418, 0.8471, 0.08342, 0.882, 0.08496, 0.8818, 0.1295, 0.8506, 0.1346, 0.8491, 0.04228, 0.8471, 0.08347, 0.8821, 0.085, 0.8794, 0.03343, 0.9081, 0.03466, 0.9145, 0.09695, 0.9479, 0.09265, 0.9456, 0.04015, 0.9144, 0.1419, 0.9047, 0.1838, 0.9367, 0.1909, 0.943, 0.1399, 0.8507, 0.1346, 0.8456, 0.1731, 0.877, 0.1785, 0.8818, 0.1295, 0.8821, 0.085, 0.9145, 0.09695, 0.9081, 0.03466, 0.8794, 0.03343, 0.877, 0.1785, 0.9047, 0.1838, 0.9144, 0.1419, 0.8818, 0.1295, 0.9479, 0.09265, 0.97, 0.09319, 0.9737, 0.05151, 0.9456, 0.04015, 0.9367, 0.1909, 0.9672, 0.1988, 0.9701, 0.1372, 0.943, 0.1399, 0.9268, 0.2438, 0.9582, 0.2559, 0.9672, 0.1988, 0.9367, 0.1909, 0.9047, 0.1838, 0.8957, 0.2319, 0.9268, 0.2438, 0.9367, 0.1909, 0.8641, 0.2239, 0.8957, 0.2319, 0.9047, 0.1838, 0.877, 0.1785, 0.8456, 0.1731, 0.8326, 0.2161, 0.8641, 0.2239, 0.877, 0.1785, 0.943, 0.1399, 0.9701, 0.1372, 0.97, 0.09319, 0.9479, 0.09265, 0.9145, 0.09695, 0.9144, 0.1419, 0.943, 0.1399, 0.9479, 0.09265, 0.8818, 0.1295, 0.9144, 0.1419, 0.9145, 0.09695, 0.8821, 0.085, 0.8471, 0.08347, 0.8507, 0.1346, 0.8818, 0.1295, 0.8821, 0.085, 0.8491, 0.04228, 0.8794, 0.03343, 0.8793, 0.03338, 0.8491, 0.04223, 0.8471, 0.08347, 0.8491, 0.04228, 0.8491, 0.04223, 0.8471, 0.08342, 0.9081, 0.03466, 0.9456, 0.04015, 0.9457, 0.0401, 0.9081, 0.03461, 0.8456, 0.1731, 0.8507, 0.1346, 0.8506, 0.1346, 0.8455, 0.173, 0.8794, 0.03343, 0.9081, 0.03466, 0.9081, 0.03461, 0.8793, 0.03338, 0.9456, 0.04015, 0.9737, 0.05151, 0.9737, 0.05146, 0.9457, 0.0401, 0.9737, 0.05151, 0.97, 0.09319, 0.9701, 0.09314, 0.9737, 0.05146, 0.9701, 0.1372, 0.9672, 0.1988, 0.9673, 0.1988, 0.9702, 0.1372, 0.9672, 0.1988, 0.9582, 0.2559, 0.9582, 0.2559, 0.9673, 0.1988, 0.9582, 0.2559, 0.9268, 0.2438, 0.9269, 0.2439, 0.9582, 0.2559, 0.9268, 0.2438, 0.8957, 0.2319, 0.8957, 0.2319, 0.9269, 0.2439, 0.8957, 0.2319, 0.8641, 0.2239, 0.864, 0.2239, 0.8957, 0.2319, 0.8641, 0.2239, 0.8326, 0.2161, 0.8325, 0.216, 0.864, 0.2239, 0.8326, 0.2161, 0.8456, 0.1731, 0.8455, 0.173, 0.8325, 0.216, 0.97, 0.09319, 0.9701, 0.1372, 0.9702, 0.1372, 0.9701, 0.09314, 0.8507, 0.1346, 0.8471, 0.08347, 0.8471, 0.08342, 0.8506, 0.1346])
me_untitled_007.materials.append(mat_lambert2)
me_untitled_007.use_remesh_preserve_volume = False
me_untitled_007.use_remesh_preserve_attributes = False
me_untitled_007.use_mirror_vertex_groups = False
me_untitled_007.update()
me_untitled_007.normals_split_custom_set([tuple(v) for v in zip(*[iter([0.04748, -0.9978, 0.04708, 0.04262, -0.9983, 0.04067, 0.03969, -0.9983, 0.04324, 0.04588, -0.9979, 0.04572, 0.001208, -0.9993, 0.03842, -0.04707, -0.998, 0.04285, -0.04859, -0.9978, 0.04408, -0.007582, -0.999, 0.04348, -0.006606, -0.9998, 0.02033, -0.04656, -0.9988, 0.01728, -0.04452, -0.999, -0.007091, -0.0005397, -1.0, 0.0006375, 0.04445, -0.9987, 0.02457, 0.03891, -0.9988, 0.0308, 0.04376, -0.999, 0.009971, 0.04295, -0.999, 0.01029, 0.03969, -0.9983, 0.04324, 0.04262, -0.9983, 0.04067, 0.001208, -0.9993, 0.03842, -0.007582, -0.999, 0.04348, 0.04376, -0.999, 0.009971, 0.03891, -0.9988, 0.0308, -0.006606, -0.9998, 0.02033, -0.0005397, -1.0, 0.0006375, -0.04859, -0.9978, 0.04408, -0.04707, -0.998, 0.04285, -0.06516, -0.9968, 0.04576, -0.06019, -0.9972, 0.0454, -0.04452, -0.999, -0.007091, -0.04656, -0.9988, 0.01728, -0.05098, -0.9985, 0.01769, -0.04504, -0.999, -0.006264, -0.04238, -0.9991, -0.008085, -0.04452, -0.999, -0.007091, -0.04504, -0.999, -0.006264, -0.04282, -0.9991, -0.007785, -0.0005397, -1.0, 0.0006375, -0.04452, -0.999, -0.007091, -0.04238, -0.9991, -0.008085, -0.003639, -1.0, 0.000617, 0.04299, -0.999, 0.01306, 0.04376, -0.999, 0.009971, -0.0005397, -1.0, 0.0006375, -0.003639, -1.0, 0.000617, 0.04295, -0.999, 0.01029, 0.04376, -0.999, 0.009971, 0.04299, -0.999, 0.01306, 0.04163, -0.999, 0.01401, -0.04656, -0.9988, 0.01728, -0.04859, -0.9978, 0.04408, -0.06019, -0.9972, 0.0454, -0.05098, -0.9985, 0.01769, -0.007582, -0.999, 0.04348, -0.04859, -0.9978, 0.04408, -0.04656, -0.9988, 0.01728, -0.006606, -0.9998, 0.02033, 0.03891, -0.9988, 0.0308, 0.03969, -0.9983, 0.04324, -0.007582, -0.999, 0.04348, -0.006606, -0.9998, 0.02033, 0.04588, -0.9979, 0.04572, 0.03969, -0.9983, 0.04324, 0.03891, -0.9988, 0.0308, 0.04445, -0.9987, 0.02457, -0.04748, 0.9978, -0.04714, -0.04594, 0.9979, -0.04582, -0.03981, 0.9983, -0.04292, -0.04266, 0.9983, -0.04065, -0.001111, 0.9993, -0.03845, 0.007513, 0.999, -0.0435, 0.04854, 0.9978, -0.04407, 0.04703, 0.998, -0.04291, 0.006606, 0.9998, -0.02033, 0.0004949, 1.0, -0.0006619, 0.04454, 0.999, 0.007095, 0.04656, 0.9988, -0.01724, -0.0444, 0.9987, -0.02458, -0.04287, 0.999, -0.01047, -0.04378, 0.999, -0.009974, -0.0389, 0.9988, -0.03077, -0.03981, 0.9983, -0.04292, 0.007513, 0.999, -0.0435, -0.001111, 0.9993, -0.03845, -0.04266, 0.9983, -0.04065, -0.04378, 0.999, -0.009974, 0.0004949, 1.0, -0.0006619, 0.006606, 0.9998, -0.02033, -0.0389, 0.9988, -0.03077, 0.04854, 0.9978, -0.04407, 0.06007, 0.9972, -0.04541, 0.0652, 0.9968, -0.04575, 0.04703, 0.998, -0.04291, 0.04454, 0.999, 0.007095, 0.04516, 0.999, 0.006111, 0.05099, 0.9985, -0.01771, 0.04656, 0.9988, -0.01724, 0.04236, 0.9991, 0.00807, 0.04275, 0.9991, 0.007861, 0.04516, 0.999, 0.006111, 0.04454, 0.999, 0.007095, 0.0004949, 1.0, -0.0006619, 0.003661, 1.0, -0.0006458, 0.04236, 0.9991, 0.00807, 0.04454, 0.999, 0.007095, -0.04303, 0.999, -0.01301, 0.003661, 1.0, -0.0006458, 0.0004949, 1.0, -0.0006619, -0.04378, 0.999, -0.009974, -0.04287, 0.999, -0.01047, -0.04163, 0.999, -0.01397, -0.04303, 0.999, -0.01301, -0.04378, 0.999, -0.009974, 0.04656, 0.9988, -0.01724, 0.05099, 0.9985, -0.01771, 0.06007, 0.9972, -0.04541, 0.04854, 0.9978, -0.04407, 0.007513, 0.999, -0.0435, 0.006606, 0.9998, -0.02033, 0.04656, 0.9988, -0.01724, 0.04854, 0.9978, -0.04407, -0.0389, 0.9988, -0.03077, 0.006606, 0.9998, -0.02033, 0.007513, 0.999, -0.0435, -0.03981, 0.9983, -0.04292, -0.04594, 0.9979, -0.04582, -0.0444, 0.9987, -0.02458, -0.0389, 0.9988, -0.03077, -0.03981, 0.9983, -0.04292, -0.2554, 0.02727, -0.9665, -0.1102, 0.02371, -0.9936, 0.04262, -0.9983, 0.04067, 0.04748, -0.9978, 0.04708, -0.9995, 0.02276, 0.02028, -0.9982, 0.02469, -0.05489, 0.04748, -0.9978, 0.04708, 0.04588, -0.9979, 0.04572, 0.0909, 0.02115, -0.9956, 0.2217, 0.0262, -0.9748, -0.04707, -0.998, 0.04285, 0.001208, -0.9993, 0.03842, -0.9706, 0.02263, -0.2396, -0.9995, 0.02216, -0.0222, 0.04445, -0.9987, 0.02457, 0.04295, -0.999, 0.01029, -0.1102, 0.02371, -0.9936, 0.0909, 0.02115, -0.9956, 0.001208, -0.9993, 0.03842, 0.04262, -0.9983, 0.04067, 0.2217, 0.0262, -0.9748, 0.3434, 0.03126, -0.9387, -0.06516, -0.9968, 0.04576, -0.04707, -0.998, 0.04285, 0.9951, 0.02909, 0.09466, 0.9987, 0.02854, 0.04226, -0.06019, -0.9972, 0.0454, -0.06516, -0.9968, 0.04576, 0.9992, 0.02569, 0.02968, 0.9935, 0.02332, 0.1112, -0.04504, -0.999, -0.006264, -0.05098, -0.9985, 0.01769, 0.9935, 0.02332, 0.1112, 0.9845, 0.0224, 0.1739, -0.04282, -0.9991, -0.007785, -0.04504, -0.999, -0.006264, -0.3261, -0.003175, 0.9453, -0.3258, -0.002494, 0.9454, -0.04238, -0.9991, -0.008085, -0.04282, -0.9991, -0.007785, -0.3258, -0.002494, 0.9454, -0.2736, -0.001505, 0.9618, -0.003639, -1.0, 0.000617, -0.04238, -0.9991, -0.008085, -0.2736, -0.001505, 0.9618, -0.2202, -0.001509, 0.9755, 0.04299, -0.999, 0.01306, -0.003639, -1.0, 0.000617, -0.2202, -0.001509, 0.9755, -0.2195, -0.001912, 0.9756, 0.04163, -0.999, 0.01401, 0.04299, -0.999, 0.01306, -0.9476, 0.02211, -0.3187, -0.9706, 0.02263, -0.2396, 0.04295, -0.999, 0.01029, 0.04163, -0.999, 0.01401, 0.9987, 0.02854, 0.04226, 0.9992, 0.02569, 0.02968, -0.05098, -0.9985, 0.01769, -0.06019, -0.9972, 0.0454, -0.9995, 0.02216, -0.0222, -0.9995, 0.02276, 0.02028, 0.04588, -0.9979, 0.04572, 0.04445, -0.9987, 0.02457])] * 3)])

# ---- objects
ob_mdd = bpy.data.objects.new('MDD', None)
ob_geo_robe_01_001 = bpy.data.objects.new('geo_robe_01.001', me_untitled_013)
ob_geo_flag_a_01_001 = bpy.data.objects.new('geo_flag_a_01.001', me_untitled_012)
ob_geo_flag_b_01_001 = bpy.data.objects.new('geo_flag_b_01.001', me_untitled_011)
ob_geo_flag_c_01_001 = bpy.data.objects.new('geo_flag_c_01.001', me_untitled_010)
ob_geo_flag_d_01_001 = bpy.data.objects.new('geo_flag_d_01.001', me_untitled_009)
ob_geo_flag_e_01_001 = bpy.data.objects.new('geo_flag_e_01.001', me_untitled_008)
ob_geo_flag_f_01_001 = bpy.data.objects.new('geo_flag_f_01.001', me_untitled_007)
ob_flagline_001 = bpy.data.objects.new('flagLine.001', None)

# ---- transforms, parenting, visibility, modifiers, constraints
ob_mdd.location = (0.0, 0.0, 0.0)
ob_mdd.empty_display_type = 'CIRCLE'
ob_mdd.empty_image_offset = (0.0, 0.0)
ob_mdd.lineart.crease_threshold = 0.0
ob_geo_robe_01_001.parent = ob_mdd
ob_geo_robe_01_001.location = (0.0, 0.0, 0.0)
ob_geo_robe_01_001.color = (0.8, 0.8, 0.8, 1.0)
ob_geo_robe_01_001.lineart.crease_threshold = 0.0
ob_geo_flag_a_01_001.parent = ob_mdd
ob_geo_flag_a_01_001.location = (0.0, 0.0, 0.0)
ob_geo_flag_a_01_001.color = (0.8, 0.8, 0.8, 1.0)
ob_geo_flag_a_01_001.lineart.crease_threshold = 0.0
_vg = ob_geo_flag_a_01_001.vertex_groups.new(name='Group')
ob_geo_flag_b_01_001.parent = ob_mdd
ob_geo_flag_b_01_001.location = (0.0, 0.0, 0.0)
ob_geo_flag_b_01_001.color = (0.8, 0.8, 0.8, 1.0)
ob_geo_flag_b_01_001.lineart.crease_threshold = 0.0
_vg = ob_geo_flag_b_01_001.vertex_groups.new(name='Group')
ob_geo_flag_c_01_001.parent = ob_mdd
ob_geo_flag_c_01_001.location = (0.0, 0.0, 0.0)
ob_geo_flag_c_01_001.color = (0.8, 0.8, 0.8, 1.0)
ob_geo_flag_c_01_001.lineart.crease_threshold = 0.0
_vg = ob_geo_flag_c_01_001.vertex_groups.new(name='Group')
ob_geo_flag_d_01_001.parent = ob_mdd
ob_geo_flag_d_01_001.location = (0.0, 0.0, 0.0)
ob_geo_flag_d_01_001.color = (0.8, 0.8, 0.8, 1.0)
ob_geo_flag_d_01_001.lineart.crease_threshold = 0.0
_vg = ob_geo_flag_d_01_001.vertex_groups.new(name='Group')
ob_geo_flag_e_01_001.parent = ob_mdd
ob_geo_flag_e_01_001.location = (0.0, 0.0, 0.0)
ob_geo_flag_e_01_001.color = (0.8, 0.8, 0.8, 1.0)
ob_geo_flag_e_01_001.lineart.crease_threshold = 0.0
_vg = ob_geo_flag_e_01_001.vertex_groups.new(name='Group')
ob_geo_flag_f_01_001.parent = ob_mdd
ob_geo_flag_f_01_001.location = (0.0, 0.0, 0.0)
ob_geo_flag_f_01_001.color = (0.8, 0.8, 0.8, 1.0)
ob_geo_flag_f_01_001.lineart.crease_threshold = 0.0
_vg = ob_geo_flag_f_01_001.vertex_groups.new(name='Group')
ob_flagline_001.parent = ob_mdd
ob_flagline_001.location = (0.0, 0.0, 0.0)
ob_flagline_001.empty_image_offset = (0.0, 0.0)
ob_flagline_001.color = (0.8, 0.8, 0.8, 1.0)
ob_flagline_001.lineart.crease_threshold = 0.0

# ---- collection membership
col_collection_1.objects.link(ob_mdd)
col_collection_1.objects.link(ob_geo_robe_01_001)
col_collection_1.objects.link(ob_geo_flag_a_01_001)
col_collection_1.objects.link(ob_geo_flag_b_01_001)
col_collection_1.objects.link(ob_geo_flag_c_01_001)
col_collection_1.objects.link(ob_geo_flag_d_01_001)
col_collection_1.objects.link(ob_geo_flag_e_01_001)
col_collection_1.objects.link(ob_geo_flag_f_01_001)
col_collection_1.objects.link(ob_flagline_001)

# ---- scene / render settings (as saved in the file)
scene.frame_start = 1; scene.frame_end = 252; scene.frame_set(1)
scene.render.engine = 'CYCLES'
scene.render.resolution_percentage = 50
scene.render.dither_intensity = 0.0
scene.cycles.use_denoising = False
scene.cycles.samples = 128
scene.cycles.sampling_pattern = 'TABULATED_SOBOL'
scene.cycles.light_sampling_threshold = 0.0
scene.cycles.use_adaptive_sampling = False
scene.cycles.use_light_tree = False
scene.cycles.caustics_refractive = False
scene.cycles.blur_glossy = 0.1
scene.cycles.max_bounces = 80
scene.cycles.transparent_max_bounces = 6
scene.cycles.sample_clamp_direct = 4.0
scene.cycles.sample_clamp_indirect = 1.0
scene.view_settings.view_transform = 'Standard'
bpy.context.view_layer.update()

# ---- added for rendering (the .blend has no active camera and no usable light): camera, sun
cam_auto = bpy.data.cameras.new('AutoCamera')
cam_auto.lens = 50.0
cam_auto.sensor_width = 36.0
cam_auto.clip_end = 1000.0
ob_auto_camera = bpy.data.objects.new('AutoCamera', cam_auto)
scene.collection.objects.link(ob_auto_camera)
ob_auto_camera.location = (4.21105, -5.05483, 4.30521)
ob_auto_camera.rotation_euler = (1.09748, -7.21219e-08, 0.694738)
scene.camera = ob_auto_camera
light_auto_sun = bpy.data.lights.new('AutoSun', 'SUN')
light_auto_sun.energy = 3.0
light_auto_sun.angle = 0.0523599
ob_auto_sun = bpy.data.objects.new('AutoSun', light_auto_sun)
scene.collection.objects.link(ob_auto_sun)
ob_auto_sun.rotation_euler = (0.872665, 0.174533, 0.523599)
bpy.context.view_layer.update()

